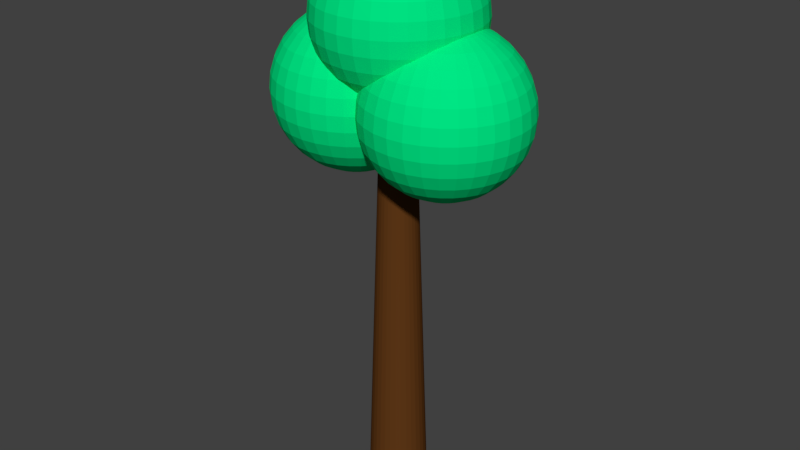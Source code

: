 # Source: tree.blend  (saved by Blender 2.78.0; exported with 4.5.12 LTS)
import bpy
from mathutils import Matrix  # noqa: F401  (used for matrix-valued properties, if any)

bpy.ops.wm.read_factory_settings(use_empty=True)
scene = bpy.context.scene
scene.name = 'Scene'

# ---- collections
col_collection_1 = bpy.data.collections.new('Collection 1'); scene.collection.children.link(col_collection_1)

# ---- materials (node trees are filled in below, after node groups)
mat_tree = bpy.data.materials.new('tree')
mat_tree.alpha_threshold = 0.0
mat_tree.use_transparent_shadow = False
mat_tree.diffuse_color = (0.0, 0.8, 0.233, 1.0)
mat_tree.roughness = 0.5
mat_trunk = bpy.data.materials.new('trunk')
mat_trunk.alpha_threshold = 0.0
mat_trunk.use_transparent_shadow = False
mat_trunk.diffuse_color = (0.1149, 0.04012, 0.008942, 1.0)
mat_trunk.roughness = 0.5

# ---- material node trees

# ---- world
world_world = bpy.data.worlds.new('World'); scene.world = world_world
world_world.color = (0.05088, 0.05088, 0.05088)
world_world.use_sun_shadow = False
world_world.sun_shadow_jitter_overblur = 0.0
world_world.cycles.sampling_method = 'MANUAL'

# ---- meshes
me_sphere = bpy.data.meshes.new('Sphere')
me_sphere.from_pydata([(-0.52, -3.407, 6.176), (-0.4834, -3.223, 6.119), (-0.4497, -3.054, 6.026), (-0.4202, -2.905, 5.902), (-0.3959, -2.783, 5.75), (-0.3779, -2.692, 5.577), (-0.3668, -2.636, 5.39), (-0.363, -2.618, 5.195), (-0.3668, -2.636, 5.0), (-0.3779, -2.692, 4.812), (-0.3959, -2.783, 4.639), (-0.4202, -2.905, 4.488), (-0.4497, -3.054, 4.363), (-0.4834, -3.223, 4.271), (-0.52, -3.407, 4.214), (-0.4834, -3.418, 6.176), (-0.4117, -3.245, 6.119), (-0.3455, -3.085, 6.026), (-0.2875, -2.945, 5.902), (-0.2399, -2.83, 5.75), (-0.2045, -2.745, 5.577), (-0.1828, -2.692, 5.39), (-0.1754, -2.675, 5.195), (-0.1828, -2.692, 5.0), (-0.2045, -2.745, 4.812), (-0.2399, -2.83, 4.639), (-0.2875, -2.945, 4.488), (-0.3455, -3.085, 4.363), (-0.4117, -3.245, 4.271), (-0.4834, -3.418, 4.214), (-0.4497, -3.436, 6.176), (-0.3455, -3.28, 6.119), (-0.2494, -3.136, 6.026), (-0.1653, -3.01, 5.902), (-0.09616, -2.907, 5.75), (-0.04482, -2.83, 5.577), (-0.01321, -2.783, 5.39), (-0.002533, -2.767, 5.195), (-0.01321, -2.783, 5.0), (-0.04482, -2.83, 4.812), (-0.09616, -2.907, 4.639), (-0.1653, -3.01, 4.488), (-0.2494, -3.136, 4.363), (-0.3455, -3.28, 4.271), (-0.4497, -3.436, 4.214), (-0.4202, -3.46, 6.176), (-0.2875, -3.328, 6.119), (-0.1653, -3.206, 6.026), (-0.0581, -3.098, 5.902), (0.02983, -3.01, 5.75), (0.09518, -2.945, 5.577), (0.1354, -2.905, 5.39), (0.149, -2.891, 5.195), (0.1354, -2.905, 5.0), (0.09518, -2.945, 4.812), (0.02983, -3.01, 4.639), (-0.0581, -3.098, 4.488), (-0.1653, -3.206, 4.363), (-0.2875, -3.328, 4.271), (-0.4202, -3.46, 4.214), (-0.3959, -3.49, 6.176), (-0.2399, -3.386, 6.119), (-0.09616, -3.29, 6.026), (0.02983, -3.206, 5.902), (0.1332, -3.136, 5.75), (0.2101, -3.085, 5.577), (0.2574, -3.054, 5.39), (0.2734, -3.043, 5.195), (0.2574, -3.054, 5.0), (0.2101, -3.085, 4.812), (0.1332, -3.136, 4.639), (0.02983, -3.206, 4.488), (-0.09616, -3.29, 4.363), (-0.2399, -3.386, 4.271), (-0.3959, -3.49, 4.214), (-0.3779, -3.524, 6.176), (-0.2045, -3.452, 6.119), (-0.04482, -3.386, 6.026), (0.09518, -3.328, 5.902), (0.2101, -3.28, 5.75), (0.2955, -3.245, 5.577), (0.348, -3.223, 5.39), (0.3658, -3.216, 5.195), (0.348, -3.223, 5.0), (0.2955, -3.245, 4.812), (0.2101, -3.28, 4.639), (0.09518, -3.328, 4.488), (-0.04482, -3.386, 4.363), (-0.2045, -3.452, 4.271), (-0.3779, -3.524, 4.214), (-0.3668, -3.56, 6.176), (-0.1828, -3.524, 6.119), (-0.01321, -3.49, 6.026), (0.1354, -3.46, 5.902), (0.2574, -3.436, 5.75), (0.348, -3.418, 5.577), (0.4038, -3.407, 5.39), (0.4227, -3.403, 5.195), (0.4038, -3.407, 5.0), (0.348, -3.418, 4.812), (0.2574, -3.436, 4.639), (0.1354, -3.46, 4.488), (-0.01321, -3.49, 4.363), (-0.1828, -3.524, 4.271), (-0.3668, -3.56, 4.214), (-0.363, -3.598, 6.176), (-0.1754, -3.598, 6.119), (-0.002533, -3.598, 6.026), (0.149, -3.598, 5.902), (0.2734, -3.598, 5.75), (0.3658, -3.598, 5.577), (0.4227, -3.598, 5.39), (0.4419, -3.598, 5.195), (0.4227, -3.598, 5.0), (0.3658, -3.598, 4.812), (0.2734, -3.598, 4.639), (0.149, -3.598, 4.488), (-0.002533, -3.598, 4.363), (-0.1754, -3.598, 4.271), (-0.363, -3.598, 4.214), (-0.3668, -3.636, 6.176), (-0.1828, -3.673, 6.119), (-0.01321, -3.707, 6.026), (0.1354, -3.736, 5.902), (0.2574, -3.761, 5.75), (0.348, -3.779, 5.577), (0.4038, -3.79, 5.39), (0.4227, -3.793, 5.195), (0.4038, -3.79, 5.0), (0.348, -3.779, 4.812), (0.2574, -3.761, 4.639), (0.1354, -3.736, 4.488), (-0.01321, -3.707, 4.363), (-0.1828, -3.673, 4.271), (-0.3668, -3.636, 4.214), (-0.3779, -3.673, 6.176), (-0.2045, -3.745, 6.119), (-0.04482, -3.811, 6.026), (0.09518, -3.869, 5.902), (0.2101, -3.917, 5.75), (0.2955, -3.952, 5.577), (0.348, -3.974, 5.39), (0.3658, -3.981, 5.195), (0.348, -3.974, 5.0), (0.2955, -3.952, 4.812), (0.2101, -3.917, 4.639), (0.09518, -3.869, 4.488), (-0.04482, -3.811, 4.363), (-0.2045, -3.745, 4.271), (-0.3779, -3.673, 4.214), (-0.3959, -3.707, 6.176), (-0.2399, -3.811, 6.119), (-0.09616, -3.907, 6.026), (0.02983, -3.991, 5.902), (0.1332, -4.06, 5.75), (0.2101, -4.112, 5.577), (0.2574, -4.143, 5.39), (0.2734, -4.154, 5.195), (0.2574, -4.143, 5.0), (0.2101, -4.112, 4.812), (0.1332, -4.06, 4.639), (0.02983, -3.991, 4.488), (-0.09616, -3.907, 4.363), (-0.2399, -3.811, 4.271), (-0.3959, -3.707, 4.214), (-0.4202, -3.736, 6.176), (-0.2875, -3.869, 6.119), (-0.1653, -3.991, 6.026), (-0.0581, -4.098, 5.902), (0.02983, -4.186, 5.75), (0.09518, -4.252, 5.577), (0.1354, -4.292, 5.39), (0.149, -4.306, 5.195), (0.1354, -4.292, 5.0), (0.09518, -4.252, 4.812), (0.02983, -4.186, 4.639), (-0.0581, -4.098, 4.488), (-0.1653, -3.991, 4.363), (-0.2875, -3.869, 4.271), (-0.4202, -3.736, 4.214), (-0.4497, -3.761, 6.176), (-0.3455, -3.917, 6.119), (-0.2494, -4.06, 6.026), (-0.1653, -4.186, 5.902), (-0.09616, -4.29, 5.75), (-0.04482, -4.367, 5.577), (-0.01321, -4.414, 5.39), (-0.002533, -4.43, 5.195), (-0.01321, -4.414, 5.0), (-0.04482, -4.367, 4.812), (-0.09616, -4.29, 4.639), (-0.1653, -4.186, 4.488), (-0.2494, -4.06, 4.363), (-0.3455, -3.917, 4.271), (-0.4497, -3.761, 4.214), (-0.4834, -3.779, 6.176), (-0.4117, -3.952, 6.119), (-0.3455, -4.112, 6.026), (-0.2875, -4.252, 5.902), (-0.2399, -4.367, 5.75), (-0.2045, -4.452, 5.577), (-0.1828, -4.505, 5.39), (-0.1754, -4.522, 5.195), (-0.1828, -4.505, 5.0), (-0.2045, -4.452, 4.812), (-0.2399, -4.367, 4.639), (-0.2875, -4.252, 4.488), (-0.3455, -4.112, 4.363), (-0.4117, -3.952, 4.271), (-0.4834, -3.779, 4.214), (-0.52, -3.79, 6.176), (-0.4834, -3.974, 6.119), (-0.4497, -4.143, 6.026), (-0.4202, -4.292, 5.902), (-0.3959, -4.414, 5.75), (-0.3779, -4.505, 5.577), (-0.3668, -4.56, 5.39), (-0.363, -4.579, 5.195), (-0.3668, -4.56, 5.0), (-0.3779, -4.505, 4.812), (-0.3959, -4.414, 4.639), (-0.4202, -4.292, 4.488), (-0.4497, -4.143, 4.363), (-0.4834, -3.974, 4.271), (-0.52, -3.79, 4.214), (-0.5581, -3.793, 6.176), (-0.5581, -3.981, 6.119), (-0.5581, -4.154, 6.026), (-0.5581, -4.306, 5.902), (-0.5581, -4.43, 5.75), (-0.5581, -4.522, 5.577), (-0.5581, -4.579, 5.39), (-0.5581, -4.598, 5.195), (-0.5581, -4.579, 5.0), (-0.5581, -4.522, 4.812), (-0.5581, -4.43, 4.639), (-0.5581, -4.306, 4.488), (-0.5581, -4.154, 4.363), (-0.5581, -3.981, 4.271), (-0.5581, -3.793, 4.214), (-0.5962, -3.79, 6.176), (-0.6328, -3.974, 6.119), (-0.6665, -4.143, 6.026), (-0.6961, -4.292, 5.902), (-0.7203, -4.414, 5.75), (-0.7383, -4.505, 5.577), (-0.7494, -4.56, 5.39), (-0.7532, -4.579, 5.195), (-0.7494, -4.56, 5.0), (-0.7383, -4.505, 4.812), (-0.7203, -4.414, 4.639), (-0.6961, -4.292, 4.488), (-0.6665, -4.143, 4.363), (-0.6328, -3.974, 4.271), (-0.5962, -3.79, 4.214), (-0.6328, -3.779, 6.176), (-0.7045, -3.952, 6.119), (-0.7707, -4.112, 6.026), (-0.8287, -4.252, 5.902), (-0.8763, -4.367, 5.75), (-0.9117, -4.452, 5.577), (-0.9334, -4.505, 5.39), (-0.9408, -4.522, 5.195), (-0.9334, -4.505, 5.0), (-0.9117, -4.452, 4.812), (-0.8763, -4.367, 4.639), (-0.8287, -4.252, 4.488), (-0.7707, -4.112, 4.363), (-0.7045, -3.952, 4.271), (-0.6328, -3.779, 4.214), (-0.6665, -3.761, 6.176), (-0.7707, -3.917, 6.119), (-0.8668, -4.06, 6.026), (-0.951, -4.186, 5.902), (-1.02, -4.29, 5.75), (-1.071, -4.367, 5.577), (-1.103, -4.414, 5.39), (-1.114, -4.43, 5.195), (-1.103, -4.414, 5.0), (-1.071, -4.367, 4.812), (-1.02, -4.29, 4.639), (-0.951, -4.186, 4.488), (-0.8668, -4.06, 4.363), (-0.7707, -3.917, 4.271), (-0.6665, -3.761, 4.214), (-0.6961, -3.736, 6.176), (-0.8287, -3.869, 6.119), (-0.951, -3.991, 6.026), (-1.058, -4.098, 5.902), (-1.146, -4.186, 5.75), (-1.211, -4.252, 5.577), (-1.252, -4.292, 5.39), (-1.265, -4.306, 5.195), (-1.252, -4.292, 5.0), (-1.211, -4.252, 4.812), (-1.146, -4.186, 4.639), (-1.058, -4.098, 4.488), (-0.951, -3.991, 4.363), (-0.8287, -3.869, 4.271), (-0.6961, -3.736, 4.214), (-0.5581, -3.598, 6.195), (-0.7203, -3.707, 6.176), (-0.8763, -3.811, 6.119), (-1.02, -3.907, 6.026), (-1.146, -3.991, 5.902), (-1.249, -4.06, 5.75), (-1.326, -4.112, 5.577), (-1.374, -4.143, 5.39), (-1.39, -4.154, 5.195), (-1.374, -4.143, 5.0), (-1.326, -4.112, 4.812), (-1.249, -4.06, 4.639), (-1.146, -3.991, 4.488), (-1.02, -3.907, 4.363), (-0.8763, -3.811, 4.271), (-0.7203, -3.707, 4.214), (-0.7383, -3.673, 6.176), (-0.9117, -3.745, 6.119), (-1.071, -3.811, 6.026), (-1.211, -3.869, 5.902), (-1.326, -3.917, 5.75), (-1.412, -3.952, 5.577), (-1.464, -3.974, 5.39), (-1.482, -3.981, 5.195), (-1.464, -3.974, 5.0), (-1.412, -3.952, 4.812), (-1.326, -3.917, 4.639), (-1.211, -3.869, 4.488), (-1.071, -3.811, 4.363), (-0.9117, -3.745, 4.271), (-0.7383, -3.673, 4.214), (-0.7494, -3.636, 6.176), (-0.9334, -3.673, 6.119), (-1.103, -3.707, 6.026), (-1.252, -3.736, 5.902), (-1.374, -3.761, 5.75), (-1.464, -3.779, 5.577), (-1.52, -3.79, 5.39), (-1.539, -3.793, 5.195), (-1.52, -3.79, 5.0), (-1.464, -3.779, 4.812), (-1.374, -3.761, 4.639), (-1.252, -3.736, 4.488), (-1.103, -3.707, 4.363), (-0.9334, -3.673, 4.271), (-0.7494, -3.636, 4.214), (-0.7532, -3.598, 6.176), (-0.9408, -3.598, 6.119), (-1.114, -3.598, 6.026), (-1.265, -3.598, 5.902), (-1.39, -3.598, 5.75), (-1.482, -3.598, 5.577), (-1.539, -3.598, 5.39), (-1.558, -3.598, 5.195), (-1.539, -3.598, 5.0), (-1.482, -3.598, 4.812), (-1.39, -3.598, 4.639), (-1.265, -3.598, 4.488), (-1.114, -3.598, 4.363), (-0.9408, -3.598, 4.271), (-0.7532, -3.598, 4.214), (-0.7494, -3.56, 6.176), (-0.9334, -3.524, 6.119), (-1.103, -3.49, 6.026), (-1.252, -3.46, 5.902), (-1.374, -3.436, 5.75), (-1.464, -3.418, 5.577), (-1.52, -3.407, 5.39), (-1.539, -3.403, 5.195), (-1.52, -3.407, 5.0), (-1.464, -3.418, 4.812), (-1.374, -3.436, 4.639), (-1.252, -3.46, 4.488), (-1.103, -3.49, 4.363), (-0.9334, -3.524, 4.271), (-0.7494, -3.56, 4.214), (-0.7383, -3.524, 6.176), (-0.9117, -3.452, 6.119), (-1.071, -3.386, 6.026), (-1.211, -3.328, 5.902), (-1.326, -3.28, 5.75), (-1.412, -3.245, 5.577), (-1.464, -3.223, 5.39), (-1.482, -3.216, 5.195), (-1.464, -3.223, 5.0), (-1.412, -3.245, 4.812), (-1.326, -3.28, 4.639), (-1.211, -3.328, 4.488), (-1.071, -3.386, 4.363), (-0.9117, -3.452, 4.271), (-0.7383, -3.524, 4.214), (-0.7203, -3.49, 6.176), (-0.8763, -3.386, 6.119), (-1.02, -3.29, 6.026), (-1.146, -3.206, 5.902), (-1.249, -3.136, 5.75), (-1.326, -3.085, 5.577), (-1.374, -3.054, 5.39), (-1.39, -3.043, 5.195), (-1.374, -3.054, 5.0), (-1.326, -3.085, 4.812), (-1.249, -3.136, 4.639), (-1.146, -3.206, 4.488), (-1.02, -3.29, 4.363), (-0.8763, -3.386, 4.271), (-0.7203, -3.49, 4.214), (-0.6961, -3.46, 6.176), (-0.8287, -3.328, 6.119), (-0.951, -3.206, 6.026), (-1.058, -3.098, 5.902), (-1.146, -3.01, 5.75), (-1.211, -2.945, 5.577), (-1.252, -2.905, 5.39), (-1.265, -2.891, 5.195), (-1.252, -2.905, 5.0), (-1.211, -2.945, 4.812), (-1.146, -3.01, 4.639), (-1.058, -3.098, 4.488), (-0.951, -3.206, 4.363), (-0.8287, -3.328, 4.271), (-0.6961, -3.46, 4.214), (-0.6665, -3.436, 6.176), (-0.7707, -3.28, 6.119), (-0.8668, -3.136, 6.026), (-0.951, -3.01, 5.902), (-1.02, -2.907, 5.75), (-1.071, -2.83, 5.577), (-1.103, -2.783, 5.39), (-1.114, -2.767, 5.195), (-1.103, -2.783, 5.0), (-1.071, -2.83, 4.812), (-1.02, -2.907, 4.639), (-0.951, -3.01, 4.488), (-0.8668, -3.136, 4.363), (-0.7707, -3.28, 4.271), (-0.6665, -3.436, 4.214), (-0.6328, -3.418, 6.176), (-0.7045, -3.245, 6.119), (-0.7707, -3.085, 6.026), (-0.8287, -2.945, 5.902), (-0.8763, -2.83, 5.75), (-0.9117, -2.745, 5.577), (-0.9334, -2.692, 5.39), (-0.9408, -2.675, 5.195), (-0.9334, -2.692, 5.0), (-0.9117, -2.745, 4.812), (-0.8763, -2.83, 4.639), (-0.8287, -2.945, 4.488), (-0.7707, -3.085, 4.363), (-0.7045, -3.245, 4.271), (-0.6328, -3.418, 4.214), (-0.5962, -3.407, 6.176), (-0.6328, -3.223, 6.119), (-0.6665, -3.054, 6.026), (-0.6961, -2.905, 5.902), (-0.7203, -2.783, 5.75), (-0.7383, -2.692, 5.577), (-0.7494, -2.636, 5.39), (-0.7532, -2.618, 5.195), (-0.7494, -2.636, 5.0), (-0.7383, -2.692, 4.812), (-0.7203, -2.783, 4.639), (-0.6961, -2.905, 4.488), (-0.6665, -3.054, 4.363), (-0.6328, -3.223, 4.271), (-0.5962, -3.407, 4.214), (-0.5581, -3.403, 6.176), (-0.5581, -3.216, 6.119), (-0.5581, -3.043, 6.026), (-0.5581, -2.891, 5.902), (-0.5581, -2.767, 5.75), (-0.5581, -2.675, 5.577), (-0.5581, -2.618, 5.39), (-0.5581, -2.598, 5.195), (-0.5581, -2.618, 5.0), (-0.5581, -2.675, 4.812), (-0.5581, -2.767, 4.639), (-0.5581, -2.891, 4.488), (-0.5581, -3.043, 4.363), (-0.5581, -3.216, 4.271), (-0.5581, -3.403, 4.214), (-0.5581, -3.598, 4.195)], [], [(479, 478, 12, 13), (472, 471, 5, 6), (480, 479, 13, 14), (473, 472, 6, 7), (466, 300, 0), (481, 480, 14), (474, 473, 7, 8), (467, 466, 0, 1), (475, 474, 8, 9), (468, 467, 1, 2), (476, 475, 9, 10), (469, 468, 2, 3), (477, 476, 10, 11), (470, 469, 3, 4), (478, 477, 11, 12), (471, 470, 4, 5), (12, 11, 26, 27), (5, 4, 19, 20), (13, 12, 27, 28), (6, 5, 20, 21), (14, 13, 28, 29), (7, 6, 21, 22), (0, 300, 15), (481, 14, 29), (8, 7, 22, 23), (1, 0, 15, 16), (9, 8, 23, 24), (2, 1, 16, 17), (10, 9, 24, 25), (3, 2, 17, 18), (11, 10, 25, 26), (4, 3, 18, 19), (16, 15, 30, 31), (24, 23, 38, 39), (17, 16, 31, 32), (25, 24, 39, 40), (18, 17, 32, 33), (26, 25, 40, 41), (19, 18, 33, 34), (27, 26, 41, 42), (20, 19, 34, 35), (28, 27, 42, 43), (21, 20, 35, 36), (29, 28, 43, 44), (22, 21, 36, 37), (15, 300, 30), (481, 29, 44), (23, 22, 37, 38), (35, 34, 49, 50), (43, 42, 57, 58), (36, 35, 50, 51), (44, 43, 58, 59), (37, 36, 51, 52), (30, 300, 45), (481, 44, 59), (38, 37, 52, 53), (31, 30, 45, 46), (39, 38, 53, 54), (32, 31, 46, 47), (40, 39, 54, 55), (33, 32, 47, 48), (41, 40, 55, 56), (34, 33, 48, 49), (42, 41, 56, 57), (54, 53, 68, 69), (47, 46, 61, 62), (55, 54, 69, 70), (48, 47, 62, 63), (56, 55, 70, 71), (49, 48, 63, 64), (57, 56, 71, 72), (50, 49, 64, 65), (58, 57, 72, 73), (51, 50, 65, 66), (59, 58, 73, 74), (52, 51, 66, 67), (45, 300, 60), (481, 59, 74), (53, 52, 67, 68), (46, 45, 60, 61), (73, 72, 87, 88), (66, 65, 80, 81), (74, 73, 88, 89), (67, 66, 81, 82), (60, 300, 75), (481, 74, 89), (68, 67, 82, 83), (61, 60, 75, 76), (69, 68, 83, 84), (62, 61, 76, 77), (70, 69, 84, 85), (63, 62, 77, 78), (71, 70, 85, 86), (64, 63, 78, 79), (72, 71, 86, 87), (65, 64, 79, 80), (77, 76, 91, 92), (85, 84, 99, 100), (78, 77, 92, 93), (86, 85, 100, 101), (79, 78, 93, 94), (87, 86, 101, 102), (80, 79, 94, 95), (88, 87, 102, 103), (81, 80, 95, 96), (89, 88, 103, 104), (82, 81, 96, 97), (75, 300, 90), (481, 89, 104), (83, 82, 97, 98), (76, 75, 90, 91), (84, 83, 98, 99), (96, 95, 110, 111), (104, 103, 118, 119), (97, 96, 111, 112), (90, 300, 105), (481, 104, 119), (98, 97, 112, 113), (91, 90, 105, 106), (99, 98, 113, 114), (92, 91, 106, 107), (100, 99, 114, 115), (93, 92, 107, 108), (101, 100, 115, 116), (94, 93, 108, 109), (102, 101, 116, 117), (95, 94, 109, 110), (103, 102, 117, 118), (115, 114, 129, 130), (108, 107, 122, 123), (116, 115, 130, 131), (109, 108, 123, 124), (117, 116, 131, 132), (110, 109, 124, 125), (118, 117, 132, 133), (111, 110, 125, 126), (119, 118, 133, 134), (112, 111, 126, 127), (105, 300, 120), (481, 119, 134), (113, 112, 127, 128), (106, 105, 120, 121), (114, 113, 128, 129), (107, 106, 121, 122), (134, 133, 148, 149), (127, 126, 141, 142), (120, 300, 135), (481, 134, 149), (128, 127, 142, 143), (121, 120, 135, 136), (129, 128, 143, 144), (122, 121, 136, 137), (130, 129, 144, 145), (123, 122, 137, 138), (131, 130, 145, 146), (124, 123, 138, 139), (132, 131, 146, 147), (125, 124, 139, 140), (133, 132, 147, 148), (126, 125, 140, 141), (146, 145, 160, 161), (139, 138, 153, 154), (147, 146, 161, 162), (140, 139, 154, 155), (148, 147, 162, 163), (141, 140, 155, 156), (149, 148, 163, 164), (142, 141, 156, 157), (135, 300, 150), (481, 149, 164), (143, 142, 157, 158), (136, 135, 150, 151), (144, 143, 158, 159), (137, 136, 151, 152), (145, 144, 159, 160), (138, 137, 152, 153), (150, 300, 165), (481, 164, 179), (158, 157, 172, 173), (151, 150, 165, 166), (159, 158, 173, 174), (152, 151, 166, 167), (160, 159, 174, 175), (153, 152, 167, 168), (161, 160, 175, 176), (154, 153, 168, 169), (162, 161, 176, 177), (155, 154, 169, 170), (163, 162, 177, 178), (156, 155, 170, 171), (164, 163, 178, 179), (157, 156, 171, 172), (169, 168, 183, 184), (177, 176, 191, 192), (170, 169, 184, 185), (178, 177, 192, 193), (171, 170, 185, 186), (179, 178, 193, 194), (172, 171, 186, 187), (165, 300, 180), (481, 179, 194), (173, 172, 187, 188), (166, 165, 180, 181), (174, 173, 188, 189), (167, 166, 181, 182), (175, 174, 189, 190), (168, 167, 182, 183), (176, 175, 190, 191), (188, 187, 202, 203), (181, 180, 195, 196), (189, 188, 203, 204), (182, 181, 196, 197), (190, 189, 204, 205), (183, 182, 197, 198), (191, 190, 205, 206), (184, 183, 198, 199), (192, 191, 206, 207), (185, 184, 199, 200), (193, 192, 207, 208), (186, 185, 200, 201), (194, 193, 208, 209), (187, 186, 201, 202), (180, 300, 195), (481, 194, 209), (207, 206, 221, 222), (200, 199, 214, 215), (208, 207, 222, 223), (201, 200, 215, 216), (209, 208, 223, 224), (202, 201, 216, 217), (195, 300, 210), (481, 209, 224), (203, 202, 217, 218), (196, 195, 210, 211), (204, 203, 218, 219), (197, 196, 211, 212), (205, 204, 219, 220), (198, 197, 212, 213), (206, 205, 220, 221), (199, 198, 213, 214), (211, 210, 225, 226), (219, 218, 233, 234), (212, 211, 226, 227), (220, 219, 234, 235), (213, 212, 227, 228), (221, 220, 235, 236), (214, 213, 228, 229), (222, 221, 236, 237), (215, 214, 229, 230), (223, 222, 237, 238), (216, 215, 230, 231), (224, 223, 238, 239), (217, 216, 231, 232), (210, 300, 225), (481, 224, 239), (218, 217, 232, 233), (230, 229, 244, 245), (238, 237, 252, 253), (231, 230, 245, 246), (239, 238, 253, 254), (232, 231, 246, 247), (225, 300, 240), (481, 239, 254), (233, 232, 247, 248), (226, 225, 240, 241), (234, 233, 248, 249), (227, 226, 241, 242), (235, 234, 249, 250), (228, 227, 242, 243), (236, 235, 250, 251), (229, 228, 243, 244), (237, 236, 251, 252), (249, 248, 263, 264), (242, 241, 256, 257), (250, 249, 264, 265), (243, 242, 257, 258), (251, 250, 265, 266), (244, 243, 258, 259), (252, 251, 266, 267), (245, 244, 259, 260), (253, 252, 267, 268), (246, 245, 260, 261), (254, 253, 268, 269), (247, 246, 261, 262), (240, 300, 255), (481, 254, 269), (248, 247, 262, 263), (241, 240, 255, 256), (268, 267, 282, 283), (261, 260, 275, 276), (269, 268, 283, 284), (262, 261, 276, 277), (255, 300, 270), (481, 269, 284), (263, 262, 277, 278), (256, 255, 270, 271), (264, 263, 278, 279), (257, 256, 271, 272), (265, 264, 279, 280), (258, 257, 272, 273), (266, 265, 280, 281), (259, 258, 273, 274), (267, 266, 281, 282), (260, 259, 274, 275), (280, 279, 294, 295), (273, 272, 287, 288), (281, 280, 295, 296), (274, 273, 288, 289), (282, 281, 296, 297), (275, 274, 289, 290), (283, 282, 297, 298), (276, 275, 290, 291), (284, 283, 298, 299), (277, 276, 291, 292), (270, 300, 285), (481, 284, 299), (278, 277, 292, 293), (271, 270, 285, 286), (279, 278, 293, 294), (272, 271, 286, 287), (299, 298, 314, 315), (292, 291, 307, 308), (285, 300, 301), (481, 299, 315), (293, 292, 308, 309), (286, 285, 301, 302), (294, 293, 309, 310), (287, 286, 302, 303), (295, 294, 310, 311), (288, 287, 303, 304), (296, 295, 311, 312), (289, 288, 304, 305), (297, 296, 312, 313), (290, 289, 305, 306), (298, 297, 313, 314), (291, 290, 306, 307), (304, 303, 318, 319), (312, 311, 326, 327), (305, 304, 319, 320), (313, 312, 327, 328), (306, 305, 320, 321), (314, 313, 328, 329), (307, 306, 321, 322), (315, 314, 329, 330), (308, 307, 322, 323), (301, 300, 316), (481, 315, 330), (309, 308, 323, 324), (302, 301, 316, 317), (310, 309, 324, 325), (303, 302, 317, 318), (311, 310, 325, 326), (323, 322, 337, 338), (316, 300, 331), (481, 330, 345), (324, 323, 338, 339), (317, 316, 331, 332), (325, 324, 339, 340), (318, 317, 332, 333), (326, 325, 340, 341), (319, 318, 333, 334), (327, 326, 341, 342), (320, 319, 334, 335), (328, 327, 342, 343), (321, 320, 335, 336), (329, 328, 343, 344), (322, 321, 336, 337), (330, 329, 344, 345), (342, 341, 356, 357), (335, 334, 349, 350), (343, 342, 357, 358), (336, 335, 350, 351), (344, 343, 358, 359), (337, 336, 351, 352), (345, 344, 359, 360), (338, 337, 352, 353), (331, 300, 346), (481, 345, 360), (339, 338, 353, 354), (332, 331, 346, 347), (340, 339, 354, 355), (333, 332, 347, 348), (341, 340, 355, 356), (334, 333, 348, 349), (346, 300, 361), (481, 360, 375), (354, 353, 368, 369), (347, 346, 361, 362), (355, 354, 369, 370), (348, 347, 362, 363), (356, 355, 370, 371), (349, 348, 363, 364), (357, 356, 371, 372), (350, 349, 364, 365), (358, 357, 372, 373), (351, 350, 365, 366), (359, 358, 373, 374), (352, 351, 366, 367), (360, 359, 374, 375), (353, 352, 367, 368), (365, 364, 379, 380), (373, 372, 387, 388), (366, 365, 380, 381), (374, 373, 388, 389), (367, 366, 381, 382), (375, 374, 389, 390), (368, 367, 382, 383), (361, 300, 376), (481, 375, 390), (369, 368, 383, 384), (362, 361, 376, 377), (370, 369, 384, 385), (363, 362, 377, 378), (371, 370, 385, 386), (364, 363, 378, 379), (372, 371, 386, 387), (384, 383, 398, 399), (377, 376, 391, 392), (385, 384, 399, 400), (378, 377, 392, 393), (386, 385, 400, 401), (379, 378, 393, 394), (387, 386, 401, 402), (380, 379, 394, 395), (388, 387, 402, 403), (381, 380, 395, 396), (389, 388, 403, 404), (382, 381, 396, 397), (390, 389, 404, 405), (383, 382, 397, 398), (376, 300, 391), (481, 390, 405), (403, 402, 417, 418), (396, 395, 410, 411), (404, 403, 418, 419), (397, 396, 411, 412), (405, 404, 419, 420), (398, 397, 412, 413), (391, 300, 406), (481, 405, 420), (399, 398, 413, 414), (392, 391, 406, 407), (400, 399, 414, 415), (393, 392, 407, 408), (401, 400, 415, 416), (394, 393, 408, 409), (402, 401, 416, 417), (395, 394, 409, 410), (415, 414, 429, 430), (408, 407, 422, 423), (416, 415, 430, 431), (409, 408, 423, 424), (417, 416, 431, 432), (410, 409, 424, 425), (418, 417, 432, 433), (411, 410, 425, 426), (419, 418, 433, 434), (412, 411, 426, 427), (420, 419, 434, 435), (413, 412, 427, 428), (406, 300, 421), (481, 420, 435), (414, 413, 428, 429), (407, 406, 421, 422), (434, 433, 448, 449), (427, 426, 441, 442), (435, 434, 449, 450), (428, 427, 442, 443), (421, 300, 436), (481, 435, 450), (429, 428, 443, 444), (422, 421, 436, 437), (430, 429, 444, 445), (423, 422, 437, 438), (431, 430, 445, 446), (424, 423, 438, 439), (432, 431, 446, 447), (425, 424, 439, 440), (433, 432, 447, 448), (426, 425, 440, 441), (438, 437, 452, 453), (446, 445, 460, 461), (439, 438, 453, 454), (447, 446, 461, 462), (440, 439, 454, 455), (448, 447, 462, 463), (441, 440, 455, 456), (449, 448, 463, 464), (442, 441, 456, 457), (450, 449, 464, 465), (443, 442, 457, 458), (436, 300, 451), (481, 450, 465), (444, 443, 458, 459), (437, 436, 451, 452), (445, 444, 459, 460), (457, 456, 471, 472), (465, 464, 479, 480), (458, 457, 472, 473), (451, 300, 466), (481, 465, 480), (459, 458, 473, 474), (452, 451, 466, 467), (460, 459, 474, 475), (453, 452, 467, 468), (461, 460, 475, 476), (454, 453, 468, 469), (462, 461, 476, 477), (455, 454, 469, 470), (463, 462, 477, 478), (456, 455, 470, 471), (464, 463, 478, 479)])
me_sphere.materials.append(mat_tree)
me_sphere.use_remesh_preserve_volume = False
me_sphere.use_remesh_preserve_attributes = False
me_sphere.use_mirror_vertex_groups = False
me_sphere.update()
me_cylinder = bpy.data.meshes.new('Cylinder')
me_cylinder.from_pydata([(0.0686, -6.133, 0.07211), (0.0686, -6.436, 9.258), (0.2106, -6.147, 0.07211), (0.1513, -6.445, 9.258), (0.3472, -6.188, 0.07211), (0.2309, -6.469, 9.258), (0.473, -6.255, 0.07211), (0.3042, -6.508, 9.258), (0.5833, -6.346, 0.07211), (0.3685, -6.561, 9.258), (0.6738, -6.456, 0.07211), (0.4212, -6.625, 9.258), (0.7411, -6.582, 0.07211), (0.4604, -6.698, 9.258), (0.7825, -6.718, 0.07211), (0.4845, -6.778, 9.258), (0.7965, -6.86, 0.07211), (0.4927, -6.86, 9.258), (0.7825, -7.002, 0.07211), (0.4845, -6.943, 9.258), (0.7411, -7.139, 0.07211), (0.4604, -7.023, 9.258), (0.6738, -7.265, 0.07211), (0.4212, -7.096, 9.258), (0.5833, -7.375, 0.07211), (0.3685, -7.16, 9.258), (0.473, -7.466, 0.07211), (0.3042, -7.213, 9.258), (0.3472, -7.533, 0.07211), (0.2309, -7.252, 9.258), (0.2106, -7.574, 0.07211), (0.1513, -7.276, 9.258), (0.0686, -7.588, 0.07211), (0.0686, -7.285, 9.258), (-0.07341, -7.574, 0.07211), (-0.01414, -7.276, 9.258), (-0.21, -7.533, 0.07211), (-0.09369, -7.252, 9.258), (-0.3358, -7.466, 0.07211), (-0.167, -7.213, 9.258), (-0.4461, -7.375, 0.07211), (-0.2313, -7.16, 9.258), (-0.5366, -7.265, 0.07211), (-0.284, -7.096, 9.258), (-0.6039, -7.139, 0.07211), (-0.3232, -7.023, 9.258), (-0.6453, -7.002, 0.07211), (-0.3473, -6.943, 9.258), (-0.6593, -6.86, 0.07211), (-0.3555, -6.86, 9.258), (-0.6453, -6.718, 0.07211), (-0.3473, -6.778, 9.258), (-0.6039, -6.582, 0.07211), (-0.3232, -6.698, 9.258), (-0.5366, -6.456, 0.07211), (-0.284, -6.625, 9.258), (-0.4461, -6.346, 0.07211), (-0.2313, -6.561, 9.258), (-0.3358, -6.255, 0.07211), (-0.167, -6.508, 9.258), (-0.21, -6.188, 0.07211), (-0.09369, -6.469, 9.258), (-0.07341, -6.147, 0.07211), (-0.01413, -6.445, 9.258)], [], [(0, 1, 3, 2), (2, 3, 5, 4), (4, 5, 7, 6), (6, 7, 9, 8), (8, 9, 11, 10), (10, 11, 13, 12), (12, 13, 15, 14), (14, 15, 17, 16), (16, 17, 19, 18), (18, 19, 21, 20), (20, 21, 23, 22), (22, 23, 25, 24), (24, 25, 27, 26), (26, 27, 29, 28), (28, 29, 31, 30), (30, 31, 33, 32), (32, 33, 35, 34), (34, 35, 37, 36), (36, 37, 39, 38), (38, 39, 41, 40), (40, 41, 43, 42), (42, 43, 45, 44), (44, 45, 47, 46), (46, 47, 49, 48), (48, 49, 51, 50), (50, 51, 53, 52), (52, 53, 55, 54), (54, 55, 57, 56), (56, 57, 59, 58), (58, 59, 61, 60), (3, 1, 63, 61, 59, 57, 55, 53, 51, 49, 47, 45, 43, 41, 39, 37, 35, 33, 31, 29, 27, 25, 23, 21, 19, 17, 15, 13, 11, 9, 7, 5), (60, 61, 63, 62), (62, 63, 1, 0), (0, 2, 4, 6, 8, 10, 12, 14, 16, 18, 20, 22, 24, 26, 28, 30, 32, 34, 36, 38, 40, 42, 44, 46, 48, 50, 52, 54, 56, 58, 60, 62)])
me_cylinder.materials.append(mat_trunk)
me_cylinder.use_remesh_preserve_volume = False
me_cylinder.use_remesh_preserve_attributes = False
me_cylinder.use_mirror_vertex_groups = False
me_cylinder.update()
me_sphere_001 = bpy.data.meshes.new('Sphere.001')
me_sphere_001.from_pydata([(0.7793, -3.407, 6.176), (0.8159, -3.223, 6.119), (0.8496, -3.054, 6.026), (0.8792, -2.905, 5.902), (0.9034, -2.783, 5.75), (0.9215, -2.692, 5.577), (0.9326, -2.636, 5.39), (0.9363, -2.618, 5.195), (0.9326, -2.636, 5.0), (0.9215, -2.692, 4.812), (0.9034, -2.783, 4.639), (0.8792, -2.905, 4.488), (0.8496, -3.054, 4.363), (0.8159, -3.223, 4.271), (0.7793, -3.407, 4.214), (0.8159, -3.418, 6.176), (0.8877, -3.245, 6.119), (0.9538, -3.085, 6.026), (1.012, -2.945, 5.902), (1.059, -2.83, 5.75), (1.095, -2.745, 5.577), (1.117, -2.692, 5.39), (1.124, -2.675, 5.195), (1.117, -2.692, 5.0), (1.095, -2.745, 4.812), (1.059, -2.83, 4.639), (1.012, -2.945, 4.488), (0.9538, -3.085, 4.363), (0.8877, -3.245, 4.271), (0.8159, -3.418, 4.214), (0.8496, -3.436, 6.176), (0.9538, -3.28, 6.119), (1.05, -3.136, 6.026), (1.134, -3.01, 5.902), (1.203, -2.907, 5.75), (1.255, -2.83, 5.577), (1.286, -2.783, 5.39), (1.297, -2.767, 5.195), (1.286, -2.783, 5.0), (1.255, -2.83, 4.812), (1.203, -2.907, 4.639), (1.134, -3.01, 4.488), (1.05, -3.136, 4.363), (0.9538, -3.28, 4.271), (0.8496, -3.436, 4.214), (0.8792, -3.46, 6.176), (1.012, -3.328, 6.119), (1.134, -3.206, 6.026), (1.241, -3.098, 5.902), (1.329, -3.01, 5.75), (1.395, -2.945, 5.577), (1.435, -2.905, 5.39), (1.448, -2.891, 5.195), (1.435, -2.905, 5.0), (1.395, -2.945, 4.812), (1.329, -3.01, 4.639), (1.241, -3.098, 4.488), (1.134, -3.206, 4.363), (1.012, -3.328, 4.271), (0.8792, -3.46, 4.214), (0.9034, -3.49, 6.176), (1.059, -3.386, 6.119), (1.203, -3.29, 6.026), (1.329, -3.206, 5.902), (1.433, -3.136, 5.75), (1.509, -3.085, 5.577), (1.557, -3.054, 5.39), (1.573, -3.043, 5.195), (1.557, -3.054, 5.0), (1.509, -3.085, 4.812), (1.433, -3.136, 4.639), (1.329, -3.206, 4.488), (1.203, -3.29, 4.363), (1.059, -3.386, 4.271), (0.9034, -3.49, 4.214), (0.9215, -3.524, 6.176), (1.095, -3.452, 6.119), (1.255, -3.386, 6.026), (1.395, -3.328, 5.902), (1.509, -3.28, 5.75), (1.595, -3.245, 5.577), (1.647, -3.223, 5.39), (1.665, -3.216, 5.195), (1.647, -3.223, 5.0), (1.595, -3.245, 4.812), (1.509, -3.28, 4.639), (1.395, -3.328, 4.488), (1.255, -3.386, 4.363), (1.095, -3.452, 4.271), (0.9215, -3.524, 4.214), (0.9326, -3.56, 6.176), (1.117, -3.524, 6.119), (1.286, -3.49, 6.026), (1.435, -3.46, 5.902), (1.557, -3.436, 5.75), (1.647, -3.418, 5.577), (1.703, -3.407, 5.39), (1.722, -3.403, 5.195), (1.703, -3.407, 5.0), (1.647, -3.418, 4.812), (1.557, -3.436, 4.639), (1.435, -3.46, 4.488), (1.286, -3.49, 4.363), (1.117, -3.524, 4.271), (0.9326, -3.56, 4.214), (0.9363, -3.598, 6.176), (1.124, -3.598, 6.119), (1.297, -3.598, 6.026), (1.448, -3.598, 5.902), (1.573, -3.598, 5.75), (1.665, -3.598, 5.577), (1.722, -3.598, 5.39), (1.741, -3.598, 5.195), (1.722, -3.598, 5.0), (1.665, -3.598, 4.812), (1.573, -3.598, 4.639), (1.448, -3.598, 4.488), (1.297, -3.598, 4.363), (1.124, -3.598, 4.271), (0.9363, -3.598, 4.214), (0.9326, -3.636, 6.176), (1.117, -3.673, 6.119), (1.286, -3.707, 6.026), (1.435, -3.736, 5.902), (1.557, -3.761, 5.75), (1.647, -3.779, 5.577), (1.703, -3.79, 5.39), (1.722, -3.793, 5.195), (1.703, -3.79, 5.0), (1.647, -3.779, 4.812), (1.557, -3.761, 4.639), (1.435, -3.736, 4.488), (1.286, -3.707, 4.363), (1.117, -3.673, 4.271), (0.9326, -3.636, 4.214), (0.9215, -3.673, 6.176), (1.095, -3.745, 6.119), (1.255, -3.811, 6.026), (1.395, -3.869, 5.902), (1.509, -3.917, 5.75), (1.595, -3.952, 5.577), (1.647, -3.974, 5.39), (1.665, -3.981, 5.195), (1.647, -3.974, 5.0), (1.595, -3.952, 4.812), (1.509, -3.917, 4.639), (1.395, -3.869, 4.488), (1.255, -3.811, 4.363), (1.095, -3.745, 4.271), (0.9215, -3.673, 4.214), (0.9034, -3.707, 6.176), (1.059, -3.811, 6.119), (1.203, -3.907, 6.026), (1.329, -3.991, 5.902), (1.433, -4.06, 5.75), (1.509, -4.112, 5.577), (1.557, -4.143, 5.39), (1.573, -4.154, 5.195), (1.557, -4.143, 5.0), (1.509, -4.112, 4.812), (1.433, -4.06, 4.639), (1.329, -3.991, 4.488), (1.203, -3.907, 4.363), (1.059, -3.811, 4.271), (0.9034, -3.707, 4.214), (0.8792, -3.736, 6.176), (1.012, -3.869, 6.119), (1.134, -3.991, 6.026), (1.241, -4.098, 5.902), (1.329, -4.186, 5.75), (1.395, -4.252, 5.577), (1.435, -4.292, 5.39), (1.448, -4.306, 5.195), (1.435, -4.292, 5.0), (1.395, -4.252, 4.812), (1.329, -4.186, 4.639), (1.241, -4.098, 4.488), (1.134, -3.991, 4.363), (1.012, -3.869, 4.271), (0.8792, -3.736, 4.214), (0.8496, -3.761, 6.176), (0.9538, -3.917, 6.119), (1.05, -4.06, 6.026), (1.134, -4.186, 5.902), (1.203, -4.29, 5.75), (1.255, -4.367, 5.577), (1.286, -4.414, 5.39), (1.297, -4.43, 5.195), (1.286, -4.414, 5.0), (1.255, -4.367, 4.812), (1.203, -4.29, 4.639), (1.134, -4.186, 4.488), (1.05, -4.06, 4.363), (0.9538, -3.917, 4.271), (0.8496, -3.761, 4.214), (0.8159, -3.779, 6.176), (0.8877, -3.952, 6.119), (0.9538, -4.112, 6.026), (1.012, -4.252, 5.902), (1.059, -4.367, 5.75), (1.095, -4.452, 5.577), (1.117, -4.505, 5.39), (1.124, -4.522, 5.195), (1.117, -4.505, 5.0), (1.095, -4.452, 4.812), (1.059, -4.367, 4.639), (1.012, -4.252, 4.488), (0.9538, -4.112, 4.363), (0.8877, -3.952, 4.271), (0.8159, -3.779, 4.214), (0.7793, -3.79, 6.176), (0.8159, -3.974, 6.119), (0.8496, -4.143, 6.026), (0.8792, -4.292, 5.902), (0.9034, -4.414, 5.75), (0.9215, -4.505, 5.577), (0.9326, -4.56, 5.39), (0.9363, -4.579, 5.195), (0.9326, -4.56, 5.0), (0.9215, -4.505, 4.812), (0.9034, -4.414, 4.639), (0.8792, -4.292, 4.488), (0.8496, -4.143, 4.363), (0.8159, -3.974, 4.271), (0.7793, -3.79, 4.214), (0.7412, -3.793, 6.176), (0.7412, -3.981, 6.119), (0.7412, -4.154, 6.026), (0.7412, -4.306, 5.902), (0.7412, -4.43, 5.75), (0.7412, -4.522, 5.577), (0.7412, -4.579, 5.39), (0.7412, -4.598, 5.195), (0.7412, -4.579, 5.0), (0.7412, -4.522, 4.812), (0.7412, -4.43, 4.639), (0.7412, -4.306, 4.488), (0.7412, -4.154, 4.363), (0.7412, -3.981, 4.271), (0.7412, -3.793, 4.214), (0.7032, -3.79, 6.176), (0.6666, -3.974, 6.119), (0.6328, -4.143, 6.026), (0.6033, -4.292, 5.902), (0.579, -4.414, 5.75), (0.561, -4.505, 5.577), (0.5499, -4.56, 5.39), (0.5461, -4.579, 5.195), (0.5499, -4.56, 5.0), (0.561, -4.505, 4.812), (0.579, -4.414, 4.639), (0.6033, -4.292, 4.488), (0.6328, -4.143, 4.363), (0.6666, -3.974, 4.271), (0.7032, -3.79, 4.214), (0.6666, -3.779, 6.176), (0.5948, -3.952, 6.119), (0.5286, -4.112, 6.026), (0.4706, -4.252, 5.902), (0.423, -4.367, 5.75), (0.3877, -4.452, 5.577), (0.3659, -4.505, 5.39), (0.3585, -4.522, 5.195), (0.3659, -4.505, 5.0), (0.3877, -4.452, 4.812), (0.423, -4.367, 4.639), (0.4706, -4.252, 4.488), (0.5286, -4.112, 4.363), (0.5948, -3.952, 4.271), (0.6666, -3.779, 4.214), (0.6328, -3.761, 6.176), (0.5286, -3.917, 6.119), (0.4326, -4.06, 6.026), (0.3484, -4.186, 5.902), (0.2793, -4.29, 5.75), (0.228, -4.367, 5.577), (0.1963, -4.414, 5.39), (0.1857, -4.43, 5.195), (0.1963, -4.414, 5.0), (0.228, -4.367, 4.812), (0.2793, -4.29, 4.639), (0.3484, -4.186, 4.488), (0.4326, -4.06, 4.363), (0.5286, -3.917, 4.271), (0.6328, -3.761, 4.214), (0.6033, -3.736, 6.176), (0.4706, -3.869, 6.119), (0.3484, -3.991, 6.026), (0.2412, -4.098, 5.902), (0.1533, -4.186, 5.75), (0.08795, -4.252, 5.577), (0.04771, -4.292, 5.39), (0.03412, -4.306, 5.195), (0.04771, -4.292, 5.0), (0.08795, -4.252, 4.812), (0.1533, -4.186, 4.639), (0.2412, -4.098, 4.488), (0.3484, -3.991, 4.363), (0.4706, -3.869, 4.271), (0.6033, -3.736, 4.214), (0.7412, -3.598, 6.195), (0.579, -3.707, 6.176), (0.423, -3.811, 6.119), (0.2793, -3.907, 6.026), (0.1533, -3.991, 5.902), (0.04989, -4.06, 5.75), (-0.02695, -4.112, 5.577), (-0.07426, -4.143, 5.39), (-0.09024, -4.154, 5.195), (-0.07426, -4.143, 5.0), (-0.02695, -4.112, 4.812), (0.04989, -4.06, 4.639), (0.1533, -3.991, 4.488), (0.2793, -3.907, 4.363), (0.423, -3.811, 4.271), (0.579, -3.707, 4.214), (0.561, -3.673, 6.176), (0.3877, -3.745, 6.119), (0.228, -3.811, 6.026), (0.08795, -3.869, 5.902), (-0.02695, -3.917, 5.75), (-0.1123, -3.952, 5.577), (-0.1649, -3.974, 5.39), (-0.1826, -3.981, 5.195), (-0.1649, -3.974, 5.0), (-0.1123, -3.952, 4.812), (-0.02695, -3.917, 4.639), (0.08795, -3.869, 4.488), (0.228, -3.811, 4.363), (0.3877, -3.745, 4.271), (0.561, -3.673, 4.214), (0.5499, -3.636, 6.176), (0.3659, -3.673, 6.119), (0.1963, -3.707, 6.026), (0.04771, -3.736, 5.902), (-0.07426, -3.761, 5.75), (-0.1649, -3.779, 5.577), (-0.2207, -3.79, 5.39), (-0.2396, -3.793, 5.195), (-0.2207, -3.79, 5.0), (-0.1649, -3.779, 4.812), (-0.07426, -3.761, 4.639), (0.04771, -3.736, 4.488), (0.1963, -3.707, 4.363), (0.3659, -3.673, 4.271), (0.5499, -3.636, 4.214), (0.5461, -3.598, 6.176), (0.3585, -3.598, 6.119), (0.1857, -3.598, 6.026), (0.03412, -3.598, 5.902), (-0.09024, -3.598, 5.75), (-0.1826, -3.598, 5.577), (-0.2396, -3.598, 5.39), (-0.2588, -3.598, 5.195), (-0.2396, -3.598, 5.0), (-0.1826, -3.598, 4.812), (-0.09024, -3.598, 4.639), (0.03412, -3.598, 4.488), (0.1857, -3.598, 4.363), (0.3585, -3.598, 4.271), (0.5461, -3.598, 4.214), (0.5499, -3.56, 6.176), (0.3659, -3.524, 6.119), (0.1963, -3.49, 6.026), (0.04771, -3.46, 5.902), (-0.07426, -3.436, 5.75), (-0.1649, -3.418, 5.577), (-0.2207, -3.407, 5.39), (-0.2396, -3.403, 5.195), (-0.2207, -3.407, 5.0), (-0.1649, -3.418, 4.812), (-0.07426, -3.436, 4.639), (0.04771, -3.46, 4.488), (0.1963, -3.49, 4.363), (0.3659, -3.524, 4.271), (0.5499, -3.56, 4.214), (0.561, -3.524, 6.176), (0.3877, -3.452, 6.119), (0.228, -3.386, 6.026), (0.08795, -3.328, 5.902), (-0.02695, -3.28, 5.75), (-0.1123, -3.245, 5.577), (-0.1649, -3.223, 5.39), (-0.1826, -3.216, 5.195), (-0.1649, -3.223, 5.0), (-0.1123, -3.245, 4.812), (-0.02695, -3.28, 4.639), (0.08795, -3.328, 4.488), (0.228, -3.386, 4.363), (0.3877, -3.452, 4.271), (0.561, -3.524, 4.214), (0.579, -3.49, 6.176), (0.423, -3.386, 6.119), (0.2793, -3.29, 6.026), (0.1533, -3.206, 5.902), (0.04989, -3.136, 5.75), (-0.02695, -3.085, 5.577), (-0.07426, -3.054, 5.39), (-0.09024, -3.043, 5.195), (-0.07426, -3.054, 5.0), (-0.02695, -3.085, 4.812), (0.04989, -3.136, 4.639), (0.1533, -3.206, 4.488), (0.2793, -3.29, 4.363), (0.423, -3.386, 4.271), (0.579, -3.49, 4.214), (0.6033, -3.46, 6.176), (0.4706, -3.328, 6.119), (0.3484, -3.206, 6.026), (0.2412, -3.098, 5.902), (0.1533, -3.01, 5.75), (0.08795, -2.945, 5.577), (0.04771, -2.905, 5.39), (0.03412, -2.891, 5.195), (0.04771, -2.905, 5.0), (0.08795, -2.945, 4.812), (0.1533, -3.01, 4.639), (0.2412, -3.098, 4.488), (0.3484, -3.206, 4.363), (0.4706, -3.328, 4.271), (0.6033, -3.46, 4.214), (0.6328, -3.436, 6.176), (0.5286, -3.28, 6.119), (0.4326, -3.136, 6.026), (0.3484, -3.01, 5.902), (0.2793, -2.907, 5.75), (0.228, -2.83, 5.577), (0.1963, -2.783, 5.39), (0.1857, -2.767, 5.195), (0.1963, -2.783, 5.0), (0.228, -2.83, 4.812), (0.2793, -2.907, 4.639), (0.3484, -3.01, 4.488), (0.4326, -3.136, 4.363), (0.5286, -3.28, 4.271), (0.6328, -3.436, 4.214), (0.6666, -3.418, 6.176), (0.5948, -3.245, 6.119), (0.5286, -3.085, 6.026), (0.4706, -2.945, 5.902), (0.423, -2.83, 5.75), (0.3877, -2.745, 5.577), (0.3659, -2.692, 5.39), (0.3585, -2.675, 5.195), (0.3659, -2.692, 5.0), (0.3877, -2.745, 4.812), (0.423, -2.83, 4.639), (0.4706, -2.945, 4.488), (0.5286, -3.085, 4.363), (0.5948, -3.245, 4.271), (0.6666, -3.418, 4.214), (0.7032, -3.407, 6.176), (0.6666, -3.223, 6.119), (0.6328, -3.054, 6.026), (0.6033, -2.905, 5.902), (0.579, -2.783, 5.75), (0.561, -2.692, 5.577), (0.5499, -2.636, 5.39), (0.5461, -2.618, 5.195), (0.5499, -2.636, 5.0), (0.561, -2.692, 4.812), (0.579, -2.783, 4.639), (0.6033, -2.905, 4.488), (0.6328, -3.054, 4.363), (0.6666, -3.223, 4.271), (0.7032, -3.407, 4.214), (0.7412, -3.403, 6.176), (0.7412, -3.216, 6.119), (0.7412, -3.043, 6.026), (0.7412, -2.891, 5.902), (0.7412, -2.767, 5.75), (0.7412, -2.675, 5.577), (0.7412, -2.618, 5.39), (0.7412, -2.598, 5.195), (0.7412, -2.618, 5.0), (0.7412, -2.675, 4.812), (0.7412, -2.767, 4.639), (0.7412, -2.891, 4.488), (0.7412, -3.043, 4.363), (0.7412, -3.216, 4.271), (0.7412, -3.403, 4.214), (0.7412, -3.598, 4.195)], [], [(479, 478, 12, 13), (472, 471, 5, 6), (480, 479, 13, 14), (473, 472, 6, 7), (466, 300, 0), (481, 480, 14), (474, 473, 7, 8), (467, 466, 0, 1), (475, 474, 8, 9), (468, 467, 1, 2), (476, 475, 9, 10), (469, 468, 2, 3), (477, 476, 10, 11), (470, 469, 3, 4), (478, 477, 11, 12), (471, 470, 4, 5), (12, 11, 26, 27), (5, 4, 19, 20), (13, 12, 27, 28), (6, 5, 20, 21), (14, 13, 28, 29), (7, 6, 21, 22), (0, 300, 15), (481, 14, 29), (8, 7, 22, 23), (1, 0, 15, 16), (9, 8, 23, 24), (2, 1, 16, 17), (10, 9, 24, 25), (3, 2, 17, 18), (11, 10, 25, 26), (4, 3, 18, 19), (16, 15, 30, 31), (24, 23, 38, 39), (17, 16, 31, 32), (25, 24, 39, 40), (18, 17, 32, 33), (26, 25, 40, 41), (19, 18, 33, 34), (27, 26, 41, 42), (20, 19, 34, 35), (28, 27, 42, 43), (21, 20, 35, 36), (29, 28, 43, 44), (22, 21, 36, 37), (15, 300, 30), (481, 29, 44), (23, 22, 37, 38), (35, 34, 49, 50), (43, 42, 57, 58), (36, 35, 50, 51), (44, 43, 58, 59), (37, 36, 51, 52), (30, 300, 45), (481, 44, 59), (38, 37, 52, 53), (31, 30, 45, 46), (39, 38, 53, 54), (32, 31, 46, 47), (40, 39, 54, 55), (33, 32, 47, 48), (41, 40, 55, 56), (34, 33, 48, 49), (42, 41, 56, 57), (54, 53, 68, 69), (47, 46, 61, 62), (55, 54, 69, 70), (48, 47, 62, 63), (56, 55, 70, 71), (49, 48, 63, 64), (57, 56, 71, 72), (50, 49, 64, 65), (58, 57, 72, 73), (51, 50, 65, 66), (59, 58, 73, 74), (52, 51, 66, 67), (45, 300, 60), (481, 59, 74), (53, 52, 67, 68), (46, 45, 60, 61), (73, 72, 87, 88), (66, 65, 80, 81), (74, 73, 88, 89), (67, 66, 81, 82), (60, 300, 75), (481, 74, 89), (68, 67, 82, 83), (61, 60, 75, 76), (69, 68, 83, 84), (62, 61, 76, 77), (70, 69, 84, 85), (63, 62, 77, 78), (71, 70, 85, 86), (64, 63, 78, 79), (72, 71, 86, 87), (65, 64, 79, 80), (77, 76, 91, 92), (85, 84, 99, 100), (78, 77, 92, 93), (86, 85, 100, 101), (79, 78, 93, 94), (87, 86, 101, 102), (80, 79, 94, 95), (88, 87, 102, 103), (81, 80, 95, 96), (89, 88, 103, 104), (82, 81, 96, 97), (75, 300, 90), (481, 89, 104), (83, 82, 97, 98), (76, 75, 90, 91), (84, 83, 98, 99), (96, 95, 110, 111), (104, 103, 118, 119), (97, 96, 111, 112), (90, 300, 105), (481, 104, 119), (98, 97, 112, 113), (91, 90, 105, 106), (99, 98, 113, 114), (92, 91, 106, 107), (100, 99, 114, 115), (93, 92, 107, 108), (101, 100, 115, 116), (94, 93, 108, 109), (102, 101, 116, 117), (95, 94, 109, 110), (103, 102, 117, 118), (115, 114, 129, 130), (108, 107, 122, 123), (116, 115, 130, 131), (109, 108, 123, 124), (117, 116, 131, 132), (110, 109, 124, 125), (118, 117, 132, 133), (111, 110, 125, 126), (119, 118, 133, 134), (112, 111, 126, 127), (105, 300, 120), (481, 119, 134), (113, 112, 127, 128), (106, 105, 120, 121), (114, 113, 128, 129), (107, 106, 121, 122), (134, 133, 148, 149), (127, 126, 141, 142), (120, 300, 135), (481, 134, 149), (128, 127, 142, 143), (121, 120, 135, 136), (129, 128, 143, 144), (122, 121, 136, 137), (130, 129, 144, 145), (123, 122, 137, 138), (131, 130, 145, 146), (124, 123, 138, 139), (132, 131, 146, 147), (125, 124, 139, 140), (133, 132, 147, 148), (126, 125, 140, 141), (146, 145, 160, 161), (139, 138, 153, 154), (147, 146, 161, 162), (140, 139, 154, 155), (148, 147, 162, 163), (141, 140, 155, 156), (149, 148, 163, 164), (142, 141, 156, 157), (135, 300, 150), (481, 149, 164), (143, 142, 157, 158), (136, 135, 150, 151), (144, 143, 158, 159), (137, 136, 151, 152), (145, 144, 159, 160), (138, 137, 152, 153), (150, 300, 165), (481, 164, 179), (158, 157, 172, 173), (151, 150, 165, 166), (159, 158, 173, 174), (152, 151, 166, 167), (160, 159, 174, 175), (153, 152, 167, 168), (161, 160, 175, 176), (154, 153, 168, 169), (162, 161, 176, 177), (155, 154, 169, 170), (163, 162, 177, 178), (156, 155, 170, 171), (164, 163, 178, 179), (157, 156, 171, 172), (169, 168, 183, 184), (177, 176, 191, 192), (170, 169, 184, 185), (178, 177, 192, 193), (171, 170, 185, 186), (179, 178, 193, 194), (172, 171, 186, 187), (165, 300, 180), (481, 179, 194), (173, 172, 187, 188), (166, 165, 180, 181), (174, 173, 188, 189), (167, 166, 181, 182), (175, 174, 189, 190), (168, 167, 182, 183), (176, 175, 190, 191), (188, 187, 202, 203), (181, 180, 195, 196), (189, 188, 203, 204), (182, 181, 196, 197), (190, 189, 204, 205), (183, 182, 197, 198), (191, 190, 205, 206), (184, 183, 198, 199), (192, 191, 206, 207), (185, 184, 199, 200), (193, 192, 207, 208), (186, 185, 200, 201), (194, 193, 208, 209), (187, 186, 201, 202), (180, 300, 195), (481, 194, 209), (207, 206, 221, 222), (200, 199, 214, 215), (208, 207, 222, 223), (201, 200, 215, 216), (209, 208, 223, 224), (202, 201, 216, 217), (195, 300, 210), (481, 209, 224), (203, 202, 217, 218), (196, 195, 210, 211), (204, 203, 218, 219), (197, 196, 211, 212), (205, 204, 219, 220), (198, 197, 212, 213), (206, 205, 220, 221), (199, 198, 213, 214), (211, 210, 225, 226), (219, 218, 233, 234), (212, 211, 226, 227), (220, 219, 234, 235), (213, 212, 227, 228), (221, 220, 235, 236), (214, 213, 228, 229), (222, 221, 236, 237), (215, 214, 229, 230), (223, 222, 237, 238), (216, 215, 230, 231), (224, 223, 238, 239), (217, 216, 231, 232), (210, 300, 225), (481, 224, 239), (218, 217, 232, 233), (230, 229, 244, 245), (238, 237, 252, 253), (231, 230, 245, 246), (239, 238, 253, 254), (232, 231, 246, 247), (225, 300, 240), (481, 239, 254), (233, 232, 247, 248), (226, 225, 240, 241), (234, 233, 248, 249), (227, 226, 241, 242), (235, 234, 249, 250), (228, 227, 242, 243), (236, 235, 250, 251), (229, 228, 243, 244), (237, 236, 251, 252), (249, 248, 263, 264), (242, 241, 256, 257), (250, 249, 264, 265), (243, 242, 257, 258), (251, 250, 265, 266), (244, 243, 258, 259), (252, 251, 266, 267), (245, 244, 259, 260), (253, 252, 267, 268), (246, 245, 260, 261), (254, 253, 268, 269), (247, 246, 261, 262), (240, 300, 255), (481, 254, 269), (248, 247, 262, 263), (241, 240, 255, 256), (268, 267, 282, 283), (261, 260, 275, 276), (269, 268, 283, 284), (262, 261, 276, 277), (255, 300, 270), (481, 269, 284), (263, 262, 277, 278), (256, 255, 270, 271), (264, 263, 278, 279), (257, 256, 271, 272), (265, 264, 279, 280), (258, 257, 272, 273), (266, 265, 280, 281), (259, 258, 273, 274), (267, 266, 281, 282), (260, 259, 274, 275), (280, 279, 294, 295), (273, 272, 287, 288), (281, 280, 295, 296), (274, 273, 288, 289), (282, 281, 296, 297), (275, 274, 289, 290), (283, 282, 297, 298), (276, 275, 290, 291), (284, 283, 298, 299), (277, 276, 291, 292), (270, 300, 285), (481, 284, 299), (278, 277, 292, 293), (271, 270, 285, 286), (279, 278, 293, 294), (272, 271, 286, 287), (299, 298, 314, 315), (292, 291, 307, 308), (285, 300, 301), (481, 299, 315), (293, 292, 308, 309), (286, 285, 301, 302), (294, 293, 309, 310), (287, 286, 302, 303), (295, 294, 310, 311), (288, 287, 303, 304), (296, 295, 311, 312), (289, 288, 304, 305), (297, 296, 312, 313), (290, 289, 305, 306), (298, 297, 313, 314), (291, 290, 306, 307), (304, 303, 318, 319), (312, 311, 326, 327), (305, 304, 319, 320), (313, 312, 327, 328), (306, 305, 320, 321), (314, 313, 328, 329), (307, 306, 321, 322), (315, 314, 329, 330), (308, 307, 322, 323), (301, 300, 316), (481, 315, 330), (309, 308, 323, 324), (302, 301, 316, 317), (310, 309, 324, 325), (303, 302, 317, 318), (311, 310, 325, 326), (323, 322, 337, 338), (316, 300, 331), (481, 330, 345), (324, 323, 338, 339), (317, 316, 331, 332), (325, 324, 339, 340), (318, 317, 332, 333), (326, 325, 340, 341), (319, 318, 333, 334), (327, 326, 341, 342), (320, 319, 334, 335), (328, 327, 342, 343), (321, 320, 335, 336), (329, 328, 343, 344), (322, 321, 336, 337), (330, 329, 344, 345), (342, 341, 356, 357), (335, 334, 349, 350), (343, 342, 357, 358), (336, 335, 350, 351), (344, 343, 358, 359), (337, 336, 351, 352), (345, 344, 359, 360), (338, 337, 352, 353), (331, 300, 346), (481, 345, 360), (339, 338, 353, 354), (332, 331, 346, 347), (340, 339, 354, 355), (333, 332, 347, 348), (341, 340, 355, 356), (334, 333, 348, 349), (346, 300, 361), (481, 360, 375), (354, 353, 368, 369), (347, 346, 361, 362), (355, 354, 369, 370), (348, 347, 362, 363), (356, 355, 370, 371), (349, 348, 363, 364), (357, 356, 371, 372), (350, 349, 364, 365), (358, 357, 372, 373), (351, 350, 365, 366), (359, 358, 373, 374), (352, 351, 366, 367), (360, 359, 374, 375), (353, 352, 367, 368), (365, 364, 379, 380), (373, 372, 387, 388), (366, 365, 380, 381), (374, 373, 388, 389), (367, 366, 381, 382), (375, 374, 389, 390), (368, 367, 382, 383), (361, 300, 376), (481, 375, 390), (369, 368, 383, 384), (362, 361, 376, 377), (370, 369, 384, 385), (363, 362, 377, 378), (371, 370, 385, 386), (364, 363, 378, 379), (372, 371, 386, 387), (384, 383, 398, 399), (377, 376, 391, 392), (385, 384, 399, 400), (378, 377, 392, 393), (386, 385, 400, 401), (379, 378, 393, 394), (387, 386, 401, 402), (380, 379, 394, 395), (388, 387, 402, 403), (381, 380, 395, 396), (389, 388, 403, 404), (382, 381, 396, 397), (390, 389, 404, 405), (383, 382, 397, 398), (376, 300, 391), (481, 390, 405), (403, 402, 417, 418), (396, 395, 410, 411), (404, 403, 418, 419), (397, 396, 411, 412), (405, 404, 419, 420), (398, 397, 412, 413), (391, 300, 406), (481, 405, 420), (399, 398, 413, 414), (392, 391, 406, 407), (400, 399, 414, 415), (393, 392, 407, 408), (401, 400, 415, 416), (394, 393, 408, 409), (402, 401, 416, 417), (395, 394, 409, 410), (415, 414, 429, 430), (408, 407, 422, 423), (416, 415, 430, 431), (409, 408, 423, 424), (417, 416, 431, 432), (410, 409, 424, 425), (418, 417, 432, 433), (411, 410, 425, 426), (419, 418, 433, 434), (412, 411, 426, 427), (420, 419, 434, 435), (413, 412, 427, 428), (406, 300, 421), (481, 420, 435), (414, 413, 428, 429), (407, 406, 421, 422), (434, 433, 448, 449), (427, 426, 441, 442), (435, 434, 449, 450), (428, 427, 442, 443), (421, 300, 436), (481, 435, 450), (429, 428, 443, 444), (422, 421, 436, 437), (430, 429, 444, 445), (423, 422, 437, 438), (431, 430, 445, 446), (424, 423, 438, 439), (432, 431, 446, 447), (425, 424, 439, 440), (433, 432, 447, 448), (426, 425, 440, 441), (438, 437, 452, 453), (446, 445, 460, 461), (439, 438, 453, 454), (447, 446, 461, 462), (440, 439, 454, 455), (448, 447, 462, 463), (441, 440, 455, 456), (449, 448, 463, 464), (442, 441, 456, 457), (450, 449, 464, 465), (443, 442, 457, 458), (436, 300, 451), (481, 450, 465), (444, 443, 458, 459), (437, 436, 451, 452), (445, 444, 459, 460), (457, 456, 471, 472), (465, 464, 479, 480), (458, 457, 472, 473), (451, 300, 466), (481, 465, 480), (459, 458, 473, 474), (452, 451, 466, 467), (460, 459, 474, 475), (453, 452, 467, 468), (461, 460, 475, 476), (454, 453, 468, 469), (462, 461, 476, 477), (455, 454, 469, 470), (463, 462, 477, 478), (456, 455, 470, 471), (464, 463, 478, 479)])
me_sphere_001.materials.append(mat_tree)
me_sphere_001.use_remesh_preserve_volume = False
me_sphere_001.use_remesh_preserve_attributes = False
me_sphere_001.use_mirror_vertex_groups = False
me_sphere_001.update()
me_sphere_002 = bpy.data.meshes.new('Sphere.002')
me_sphere_002.from_pydata([(0.1185, -3.407, 7.141), (0.1551, -3.223, 7.084), (0.1888, -3.054, 6.991), (0.2184, -2.905, 6.867), (0.2426, -2.783, 6.716), (0.2607, -2.692, 6.543), (0.2718, -2.636, 6.355), (0.2755, -2.618, 6.16), (0.2718, -2.636, 5.965), (0.2607, -2.692, 5.777), (0.2426, -2.783, 5.604), (0.2184, -2.905, 5.453), (0.1888, -3.054, 5.328), (0.1551, -3.223, 5.236), (0.1185, -3.407, 5.179), (0.1551, -3.418, 7.141), (0.2269, -3.245, 7.084), (0.293, -3.085, 6.991), (0.351, -2.945, 6.867), (0.3986, -2.83, 6.716), (0.434, -2.745, 6.543), (0.4557, -2.692, 6.355), (0.4631, -2.675, 6.16), (0.4557, -2.692, 5.965), (0.434, -2.745, 5.777), (0.3986, -2.83, 5.604), (0.351, -2.945, 5.453), (0.293, -3.085, 5.328), (0.2269, -3.245, 5.236), (0.1551, -3.418, 5.179), (0.1888, -3.436, 7.141), (0.293, -3.28, 7.084), (0.3891, -3.136, 6.991), (0.4733, -3.01, 6.867), (0.5424, -2.907, 6.716), (0.5937, -2.83, 6.543), (0.6253, -2.783, 6.355), (0.636, -2.767, 6.16), (0.6253, -2.783, 5.965), (0.5937, -2.83, 5.777), (0.5424, -2.907, 5.604), (0.4733, -3.01, 5.453), (0.3891, -3.136, 5.328), (0.293, -3.28, 5.236), (0.1888, -3.436, 5.179), (0.2184, -3.46, 7.141), (0.351, -3.328, 7.084), (0.4733, -3.206, 6.991), (0.5804, -3.098, 6.867), (0.6683, -3.01, 6.716), (0.7337, -2.945, 6.543), (0.7739, -2.905, 6.355), (0.7875, -2.891, 6.16), (0.7739, -2.905, 5.965), (0.7337, -2.945, 5.777), (0.6683, -3.01, 5.604), (0.5804, -3.098, 5.453), (0.4733, -3.206, 5.328), (0.351, -3.328, 5.236), (0.2184, -3.46, 5.179), (0.2426, -3.49, 7.141), (0.3986, -3.386, 7.084), (0.5424, -3.29, 6.991), (0.6683, -3.206, 6.867), (0.7718, -3.136, 6.716), (0.8486, -3.085, 6.543), (0.8959, -3.054, 6.355), (0.9119, -3.043, 6.16), (0.8959, -3.054, 5.965), (0.8486, -3.085, 5.777), (0.7718, -3.136, 5.604), (0.6683, -3.206, 5.453), (0.5424, -3.29, 5.328), (0.3986, -3.386, 5.236), (0.2426, -3.49, 5.179), (0.2607, -3.524, 7.141), (0.434, -3.452, 7.084), (0.5937, -3.386, 6.991), (0.7337, -3.328, 6.867), (0.8486, -3.28, 6.716), (0.934, -3.245, 6.543), (0.9865, -3.223, 6.355), (1.004, -3.216, 6.16), (0.9865, -3.223, 5.965), (0.934, -3.245, 5.777), (0.8486, -3.28, 5.604), (0.7337, -3.328, 5.453), (0.5937, -3.386, 5.328), (0.434, -3.452, 5.236), (0.2607, -3.524, 5.179), (0.2718, -3.56, 7.141), (0.4557, -3.524, 7.084), (0.6253, -3.49, 6.991), (0.7739, -3.46, 6.867), (0.8959, -3.436, 6.716), (0.9865, -3.418, 6.543), (1.042, -3.407, 6.355), (1.061, -3.403, 6.16), (1.042, -3.407, 5.965), (0.9865, -3.418, 5.777), (0.8959, -3.436, 5.604), (0.7739, -3.46, 5.453), (0.6253, -3.49, 5.328), (0.4557, -3.524, 5.236), (0.2718, -3.56, 5.179), (0.2755, -3.598, 7.141), (0.4631, -3.598, 7.084), (0.636, -3.598, 6.991), (0.7875, -3.598, 6.867), (0.9119, -3.598, 6.716), (1.004, -3.598, 6.543), (1.061, -3.598, 6.355), (1.08, -3.598, 6.16), (1.061, -3.598, 5.965), (1.004, -3.598, 5.777), (0.9119, -3.598, 5.604), (0.7875, -3.598, 5.453), (0.636, -3.598, 5.328), (0.4631, -3.598, 5.236), (0.2755, -3.598, 5.179), (0.2718, -3.636, 7.141), (0.4557, -3.673, 7.084), (0.6253, -3.707, 6.991), (0.7739, -3.736, 6.867), (0.8959, -3.761, 6.716), (0.9865, -3.779, 6.543), (1.042, -3.79, 6.355), (1.061, -3.793, 6.16), (1.042, -3.79, 5.965), (0.9865, -3.779, 5.777), (0.8959, -3.761, 5.604), (0.7739, -3.736, 5.453), (0.6253, -3.707, 5.328), (0.4557, -3.673, 5.236), (0.2718, -3.636, 5.179), (0.2607, -3.673, 7.141), (0.434, -3.745, 7.084), (0.5937, -3.811, 6.991), (0.7337, -3.869, 6.867), (0.8486, -3.917, 6.716), (0.934, -3.952, 6.543), (0.9865, -3.974, 6.355), (1.004, -3.981, 6.16), (0.9865, -3.974, 5.965), (0.934, -3.952, 5.777), (0.8486, -3.917, 5.604), (0.7337, -3.869, 5.453), (0.5937, -3.811, 5.328), (0.434, -3.745, 5.236), (0.2607, -3.673, 5.179), (0.2426, -3.707, 7.141), (0.3986, -3.811, 7.084), (0.5424, -3.907, 6.991), (0.6683, -3.991, 6.867), (0.7718, -4.06, 6.716), (0.8486, -4.112, 6.543), (0.8959, -4.143, 6.355), (0.9119, -4.154, 6.16), (0.8959, -4.143, 5.965), (0.8486, -4.112, 5.777), (0.7718, -4.06, 5.604), (0.6683, -3.991, 5.453), (0.5424, -3.907, 5.328), (0.3986, -3.811, 5.236), (0.2426, -3.707, 5.179), (0.2184, -3.736, 7.141), (0.351, -3.869, 7.084), (0.4733, -3.991, 6.991), (0.5804, -4.098, 6.867), (0.6683, -4.186, 6.716), (0.7337, -4.252, 6.543), (0.7739, -4.292, 6.355), (0.7875, -4.306, 6.16), (0.7739, -4.292, 5.965), (0.7337, -4.252, 5.777), (0.6683, -4.186, 5.604), (0.5804, -4.098, 5.453), (0.4733, -3.991, 5.328), (0.351, -3.869, 5.236), (0.2184, -3.736, 5.179), (0.1888, -3.761, 7.141), (0.293, -3.917, 7.084), (0.3891, -4.06, 6.991), (0.4733, -4.186, 6.867), (0.5424, -4.29, 6.716), (0.5937, -4.367, 6.543), (0.6253, -4.414, 6.355), (0.636, -4.43, 6.16), (0.6253, -4.414, 5.965), (0.5937, -4.367, 5.777), (0.5424, -4.29, 5.604), (0.4733, -4.186, 5.453), (0.3891, -4.06, 5.328), (0.293, -3.917, 5.236), (0.1888, -3.761, 5.179), (0.1551, -3.779, 7.141), (0.2269, -3.952, 7.084), (0.293, -4.112, 6.991), (0.351, -4.252, 6.867), (0.3986, -4.367, 6.716), (0.434, -4.452, 6.543), (0.4557, -4.505, 6.355), (0.4631, -4.522, 6.16), (0.4557, -4.505, 5.965), (0.434, -4.452, 5.777), (0.3986, -4.367, 5.604), (0.351, -4.252, 5.453), (0.293, -4.112, 5.328), (0.2269, -3.952, 5.236), (0.1551, -3.779, 5.179), (0.1185, -3.79, 7.141), (0.1551, -3.974, 7.084), (0.1888, -4.143, 6.991), (0.2184, -4.292, 6.867), (0.2426, -4.414, 6.716), (0.2607, -4.505, 6.543), (0.2718, -4.56, 6.355), (0.2755, -4.579, 6.16), (0.2718, -4.56, 5.965), (0.2607, -4.505, 5.777), (0.2426, -4.414, 5.604), (0.2184, -4.292, 5.453), (0.1888, -4.143, 5.328), (0.1551, -3.974, 5.236), (0.1185, -3.79, 5.179), (0.08041, -3.793, 7.141), (0.08041, -3.981, 7.084), (0.08041, -4.154, 6.991), (0.08041, -4.306, 6.867), (0.08041, -4.43, 6.716), (0.08041, -4.522, 6.543), (0.08041, -4.579, 6.355), (0.08041, -4.598, 6.16), (0.08041, -4.579, 5.965), (0.08041, -4.522, 5.777), (0.08041, -4.43, 5.604), (0.08041, -4.306, 5.453), (0.08041, -4.154, 5.328), (0.08041, -3.981, 5.236), (0.08041, -3.793, 5.179), (0.04235, -3.79, 7.141), (0.005753, -3.974, 7.084), (-0.02798, -4.143, 6.991), (-0.05754, -4.292, 6.867), (-0.0818, -4.414, 6.716), (-0.09983, -4.505, 6.543), (-0.1109, -4.56, 6.355), (-0.1147, -4.579, 6.16), (-0.1109, -4.56, 5.965), (-0.09983, -4.505, 5.777), (-0.0818, -4.414, 5.604), (-0.05754, -4.292, 5.453), (-0.02798, -4.143, 5.328), (0.005753, -3.974, 5.236), (0.04235, -3.79, 5.179), (0.005753, -3.779, 7.141), (-0.06604, -3.952, 7.084), (-0.1322, -4.112, 6.991), (-0.1902, -4.252, 6.867), (-0.2378, -4.367, 6.716), (-0.2731, -4.452, 6.543), (-0.2949, -4.505, 6.355), (-0.3023, -4.522, 6.16), (-0.2949, -4.505, 5.965), (-0.2731, -4.452, 5.777), (-0.2378, -4.367, 5.604), (-0.1902, -4.252, 5.453), (-0.1322, -4.112, 5.328), (-0.06604, -3.952, 5.236), (0.005753, -3.779, 5.179), (-0.02798, -3.761, 7.141), (-0.1322, -3.917, 7.084), (-0.2282, -4.06, 6.991), (-0.3124, -4.186, 6.867), (-0.3815, -4.29, 6.716), (-0.4329, -4.367, 6.543), (-0.4645, -4.414, 6.355), (-0.4752, -4.43, 6.16), (-0.4645, -4.414, 5.965), (-0.4329, -4.367, 5.777), (-0.3815, -4.29, 5.604), (-0.3124, -4.186, 5.453), (-0.2282, -4.06, 5.328), (-0.1322, -3.917, 5.236), (-0.02798, -3.761, 5.179), (-0.05754, -3.736, 7.141), (-0.1902, -3.869, 7.084), (-0.3124, -3.991, 6.991), (-0.4196, -4.098, 6.867), (-0.5075, -4.186, 6.716), (-0.5729, -4.252, 6.543), (-0.6131, -4.292, 6.355), (-0.6267, -4.306, 6.16), (-0.6131, -4.292, 5.965), (-0.5729, -4.252, 5.777), (-0.5075, -4.186, 5.604), (-0.4196, -4.098, 5.453), (-0.3124, -3.991, 5.328), (-0.1902, -3.869, 5.236), (-0.05754, -3.736, 5.179), (0.08041, -3.598, 7.16), (-0.0818, -3.707, 7.141), (-0.2378, -3.811, 7.084), (-0.3815, -3.907, 6.991), (-0.5075, -3.991, 6.867), (-0.6109, -4.06, 6.716), (-0.6878, -4.112, 6.543), (-0.7351, -4.143, 6.355), (-0.7511, -4.154, 6.16), (-0.7351, -4.143, 5.965), (-0.6878, -4.112, 5.777), (-0.6109, -4.06, 5.604), (-0.5075, -3.991, 5.453), (-0.3815, -3.907, 5.328), (-0.2378, -3.811, 5.236), (-0.0818, -3.707, 5.179), (-0.09983, -3.673, 7.141), (-0.2731, -3.745, 7.084), (-0.4329, -3.811, 6.991), (-0.5729, -3.869, 6.867), (-0.6878, -3.917, 6.716), (-0.7731, -3.952, 6.543), (-0.8257, -3.974, 6.355), (-0.8435, -3.981, 6.16), (-0.8257, -3.974, 5.965), (-0.7731, -3.952, 5.777), (-0.6878, -3.917, 5.604), (-0.5729, -3.869, 5.453), (-0.4329, -3.811, 5.328), (-0.2731, -3.745, 5.236), (-0.09983, -3.673, 5.179), (-0.1109, -3.636, 7.141), (-0.2949, -3.673, 7.084), (-0.4645, -3.707, 6.991), (-0.6131, -3.736, 6.867), (-0.7351, -3.761, 6.716), (-0.8257, -3.779, 6.543), (-0.8815, -3.79, 6.355), (-0.9004, -3.793, 6.16), (-0.8815, -3.79, 5.965), (-0.8257, -3.779, 5.777), (-0.7351, -3.761, 5.604), (-0.6131, -3.736, 5.453), (-0.4645, -3.707, 5.328), (-0.2949, -3.673, 5.236), (-0.1109, -3.636, 5.179), (-0.1147, -3.598, 7.141), (-0.3023, -3.598, 7.084), (-0.4752, -3.598, 6.991), (-0.6267, -3.598, 6.867), (-0.7511, -3.598, 6.716), (-0.8435, -3.598, 6.543), (-0.9004, -3.598, 6.355), (-0.9196, -3.598, 6.16), (-0.9004, -3.598, 5.965), (-0.8435, -3.598, 5.777), (-0.7511, -3.598, 5.604), (-0.6267, -3.598, 5.453), (-0.4752, -3.598, 5.328), (-0.3023, -3.598, 5.236), (-0.1147, -3.598, 5.179), (-0.1109, -3.56, 7.141), (-0.2949, -3.524, 7.084), (-0.4645, -3.49, 6.991), (-0.6131, -3.46, 6.867), (-0.7351, -3.436, 6.716), (-0.8257, -3.418, 6.543), (-0.8815, -3.407, 6.355), (-0.9004, -3.403, 6.16), (-0.8815, -3.407, 5.965), (-0.8257, -3.418, 5.777), (-0.7351, -3.436, 5.604), (-0.6131, -3.46, 5.453), (-0.4645, -3.49, 5.328), (-0.2949, -3.524, 5.236), (-0.1109, -3.56, 5.179), (-0.09983, -3.524, 7.141), (-0.2731, -3.452, 7.084), (-0.4329, -3.386, 6.991), (-0.5729, -3.328, 6.867), (-0.6878, -3.28, 6.716), (-0.7731, -3.245, 6.543), (-0.8257, -3.223, 6.355), (-0.8435, -3.216, 6.16), (-0.8257, -3.223, 5.965), (-0.7731, -3.245, 5.777), (-0.6878, -3.28, 5.604), (-0.5729, -3.328, 5.453), (-0.4329, -3.386, 5.328), (-0.2731, -3.452, 5.236), (-0.09983, -3.524, 5.179), (-0.0818, -3.49, 7.141), (-0.2378, -3.386, 7.084), (-0.3815, -3.29, 6.991), (-0.5075, -3.206, 6.867), (-0.6109, -3.136, 6.716), (-0.6878, -3.085, 6.543), (-0.7351, -3.054, 6.355), (-0.7511, -3.043, 6.16), (-0.7351, -3.054, 5.965), (-0.6878, -3.085, 5.777), (-0.6109, -3.136, 5.604), (-0.5075, -3.206, 5.453), (-0.3815, -3.29, 5.328), (-0.2378, -3.386, 5.236), (-0.0818, -3.49, 5.179), (-0.05754, -3.46, 7.141), (-0.1902, -3.328, 7.084), (-0.3124, -3.206, 6.991), (-0.4196, -3.098, 6.867), (-0.5075, -3.01, 6.716), (-0.5729, -2.945, 6.543), (-0.6131, -2.905, 6.355), (-0.6267, -2.891, 6.16), (-0.6131, -2.905, 5.965), (-0.5729, -2.945, 5.777), (-0.5075, -3.01, 5.604), (-0.4196, -3.098, 5.453), (-0.3124, -3.206, 5.328), (-0.1902, -3.328, 5.236), (-0.05754, -3.46, 5.179), (-0.02798, -3.436, 7.141), (-0.1322, -3.28, 7.084), (-0.2282, -3.136, 6.991), (-0.3124, -3.01, 6.867), (-0.3815, -2.907, 6.716), (-0.4329, -2.83, 6.543), (-0.4645, -2.783, 6.355), (-0.4752, -2.767, 6.16), (-0.4645, -2.783, 5.965), (-0.4329, -2.83, 5.777), (-0.3815, -2.907, 5.604), (-0.3124, -3.01, 5.453), (-0.2282, -3.136, 5.328), (-0.1322, -3.28, 5.236), (-0.02798, -3.436, 5.179), (0.005753, -3.418, 7.141), (-0.06604, -3.245, 7.084), (-0.1322, -3.085, 6.991), (-0.1902, -2.945, 6.867), (-0.2378, -2.83, 6.716), (-0.2731, -2.745, 6.543), (-0.2949, -2.692, 6.355), (-0.3023, -2.675, 6.16), (-0.2949, -2.692, 5.965), (-0.2731, -2.745, 5.777), (-0.2378, -2.83, 5.604), (-0.1902, -2.945, 5.453), (-0.1322, -3.085, 5.328), (-0.06604, -3.245, 5.236), (0.005753, -3.418, 5.179), (0.04235, -3.407, 7.141), (0.005753, -3.223, 7.084), (-0.02798, -3.054, 6.991), (-0.05754, -2.905, 6.867), (-0.0818, -2.783, 6.716), (-0.09983, -2.692, 6.543), (-0.1109, -2.636, 6.355), (-0.1147, -2.618, 6.16), (-0.1109, -2.636, 5.965), (-0.09983, -2.692, 5.777), (-0.0818, -2.783, 5.604), (-0.05754, -2.905, 5.453), (-0.02798, -3.054, 5.328), (0.005753, -3.223, 5.236), (0.04235, -3.407, 5.179), (0.08041, -3.403, 7.141), (0.08041, -3.216, 7.084), (0.08041, -3.043, 6.991), (0.08041, -2.891, 6.867), (0.08041, -2.767, 6.716), (0.08041, -2.675, 6.543), (0.08041, -2.618, 6.355), (0.08041, -2.598, 6.16), (0.08041, -2.618, 5.965), (0.08041, -2.675, 5.777), (0.08041, -2.767, 5.604), (0.08041, -2.891, 5.453), (0.08041, -3.043, 5.328), (0.08041, -3.216, 5.236), (0.08041, -3.403, 5.179), (0.08041, -3.598, 5.16)], [], [(479, 478, 12, 13), (472, 471, 5, 6), (480, 479, 13, 14), (473, 472, 6, 7), (466, 300, 0), (481, 480, 14), (474, 473, 7, 8), (467, 466, 0, 1), (475, 474, 8, 9), (468, 467, 1, 2), (476, 475, 9, 10), (469, 468, 2, 3), (477, 476, 10, 11), (470, 469, 3, 4), (478, 477, 11, 12), (471, 470, 4, 5), (12, 11, 26, 27), (5, 4, 19, 20), (13, 12, 27, 28), (6, 5, 20, 21), (14, 13, 28, 29), (7, 6, 21, 22), (0, 300, 15), (481, 14, 29), (8, 7, 22, 23), (1, 0, 15, 16), (9, 8, 23, 24), (2, 1, 16, 17), (10, 9, 24, 25), (3, 2, 17, 18), (11, 10, 25, 26), (4, 3, 18, 19), (16, 15, 30, 31), (24, 23, 38, 39), (17, 16, 31, 32), (25, 24, 39, 40), (18, 17, 32, 33), (26, 25, 40, 41), (19, 18, 33, 34), (27, 26, 41, 42), (20, 19, 34, 35), (28, 27, 42, 43), (21, 20, 35, 36), (29, 28, 43, 44), (22, 21, 36, 37), (15, 300, 30), (481, 29, 44), (23, 22, 37, 38), (35, 34, 49, 50), (43, 42, 57, 58), (36, 35, 50, 51), (44, 43, 58, 59), (37, 36, 51, 52), (30, 300, 45), (481, 44, 59), (38, 37, 52, 53), (31, 30, 45, 46), (39, 38, 53, 54), (32, 31, 46, 47), (40, 39, 54, 55), (33, 32, 47, 48), (41, 40, 55, 56), (34, 33, 48, 49), (42, 41, 56, 57), (54, 53, 68, 69), (47, 46, 61, 62), (55, 54, 69, 70), (48, 47, 62, 63), (56, 55, 70, 71), (49, 48, 63, 64), (57, 56, 71, 72), (50, 49, 64, 65), (58, 57, 72, 73), (51, 50, 65, 66), (59, 58, 73, 74), (52, 51, 66, 67), (45, 300, 60), (481, 59, 74), (53, 52, 67, 68), (46, 45, 60, 61), (73, 72, 87, 88), (66, 65, 80, 81), (74, 73, 88, 89), (67, 66, 81, 82), (60, 300, 75), (481, 74, 89), (68, 67, 82, 83), (61, 60, 75, 76), (69, 68, 83, 84), (62, 61, 76, 77), (70, 69, 84, 85), (63, 62, 77, 78), (71, 70, 85, 86), (64, 63, 78, 79), (72, 71, 86, 87), (65, 64, 79, 80), (77, 76, 91, 92), (85, 84, 99, 100), (78, 77, 92, 93), (86, 85, 100, 101), (79, 78, 93, 94), (87, 86, 101, 102), (80, 79, 94, 95), (88, 87, 102, 103), (81, 80, 95, 96), (89, 88, 103, 104), (82, 81, 96, 97), (75, 300, 90), (481, 89, 104), (83, 82, 97, 98), (76, 75, 90, 91), (84, 83, 98, 99), (96, 95, 110, 111), (104, 103, 118, 119), (97, 96, 111, 112), (90, 300, 105), (481, 104, 119), (98, 97, 112, 113), (91, 90, 105, 106), (99, 98, 113, 114), (92, 91, 106, 107), (100, 99, 114, 115), (93, 92, 107, 108), (101, 100, 115, 116), (94, 93, 108, 109), (102, 101, 116, 117), (95, 94, 109, 110), (103, 102, 117, 118), (115, 114, 129, 130), (108, 107, 122, 123), (116, 115, 130, 131), (109, 108, 123, 124), (117, 116, 131, 132), (110, 109, 124, 125), (118, 117, 132, 133), (111, 110, 125, 126), (119, 118, 133, 134), (112, 111, 126, 127), (105, 300, 120), (481, 119, 134), (113, 112, 127, 128), (106, 105, 120, 121), (114, 113, 128, 129), (107, 106, 121, 122), (134, 133, 148, 149), (127, 126, 141, 142), (120, 300, 135), (481, 134, 149), (128, 127, 142, 143), (121, 120, 135, 136), (129, 128, 143, 144), (122, 121, 136, 137), (130, 129, 144, 145), (123, 122, 137, 138), (131, 130, 145, 146), (124, 123, 138, 139), (132, 131, 146, 147), (125, 124, 139, 140), (133, 132, 147, 148), (126, 125, 140, 141), (146, 145, 160, 161), (139, 138, 153, 154), (147, 146, 161, 162), (140, 139, 154, 155), (148, 147, 162, 163), (141, 140, 155, 156), (149, 148, 163, 164), (142, 141, 156, 157), (135, 300, 150), (481, 149, 164), (143, 142, 157, 158), (136, 135, 150, 151), (144, 143, 158, 159), (137, 136, 151, 152), (145, 144, 159, 160), (138, 137, 152, 153), (150, 300, 165), (481, 164, 179), (158, 157, 172, 173), (151, 150, 165, 166), (159, 158, 173, 174), (152, 151, 166, 167), (160, 159, 174, 175), (153, 152, 167, 168), (161, 160, 175, 176), (154, 153, 168, 169), (162, 161, 176, 177), (155, 154, 169, 170), (163, 162, 177, 178), (156, 155, 170, 171), (164, 163, 178, 179), (157, 156, 171, 172), (169, 168, 183, 184), (177, 176, 191, 192), (170, 169, 184, 185), (178, 177, 192, 193), (171, 170, 185, 186), (179, 178, 193, 194), (172, 171, 186, 187), (165, 300, 180), (481, 179, 194), (173, 172, 187, 188), (166, 165, 180, 181), (174, 173, 188, 189), (167, 166, 181, 182), (175, 174, 189, 190), (168, 167, 182, 183), (176, 175, 190, 191), (188, 187, 202, 203), (181, 180, 195, 196), (189, 188, 203, 204), (182, 181, 196, 197), (190, 189, 204, 205), (183, 182, 197, 198), (191, 190, 205, 206), (184, 183, 198, 199), (192, 191, 206, 207), (185, 184, 199, 200), (193, 192, 207, 208), (186, 185, 200, 201), (194, 193, 208, 209), (187, 186, 201, 202), (180, 300, 195), (481, 194, 209), (207, 206, 221, 222), (200, 199, 214, 215), (208, 207, 222, 223), (201, 200, 215, 216), (209, 208, 223, 224), (202, 201, 216, 217), (195, 300, 210), (481, 209, 224), (203, 202, 217, 218), (196, 195, 210, 211), (204, 203, 218, 219), (197, 196, 211, 212), (205, 204, 219, 220), (198, 197, 212, 213), (206, 205, 220, 221), (199, 198, 213, 214), (211, 210, 225, 226), (219, 218, 233, 234), (212, 211, 226, 227), (220, 219, 234, 235), (213, 212, 227, 228), (221, 220, 235, 236), (214, 213, 228, 229), (222, 221, 236, 237), (215, 214, 229, 230), (223, 222, 237, 238), (216, 215, 230, 231), (224, 223, 238, 239), (217, 216, 231, 232), (210, 300, 225), (481, 224, 239), (218, 217, 232, 233), (230, 229, 244, 245), (238, 237, 252, 253), (231, 230, 245, 246), (239, 238, 253, 254), (232, 231, 246, 247), (225, 300, 240), (481, 239, 254), (233, 232, 247, 248), (226, 225, 240, 241), (234, 233, 248, 249), (227, 226, 241, 242), (235, 234, 249, 250), (228, 227, 242, 243), (236, 235, 250, 251), (229, 228, 243, 244), (237, 236, 251, 252), (249, 248, 263, 264), (242, 241, 256, 257), (250, 249, 264, 265), (243, 242, 257, 258), (251, 250, 265, 266), (244, 243, 258, 259), (252, 251, 266, 267), (245, 244, 259, 260), (253, 252, 267, 268), (246, 245, 260, 261), (254, 253, 268, 269), (247, 246, 261, 262), (240, 300, 255), (481, 254, 269), (248, 247, 262, 263), (241, 240, 255, 256), (268, 267, 282, 283), (261, 260, 275, 276), (269, 268, 283, 284), (262, 261, 276, 277), (255, 300, 270), (481, 269, 284), (263, 262, 277, 278), (256, 255, 270, 271), (264, 263, 278, 279), (257, 256, 271, 272), (265, 264, 279, 280), (258, 257, 272, 273), (266, 265, 280, 281), (259, 258, 273, 274), (267, 266, 281, 282), (260, 259, 274, 275), (280, 279, 294, 295), (273, 272, 287, 288), (281, 280, 295, 296), (274, 273, 288, 289), (282, 281, 296, 297), (275, 274, 289, 290), (283, 282, 297, 298), (276, 275, 290, 291), (284, 283, 298, 299), (277, 276, 291, 292), (270, 300, 285), (481, 284, 299), (278, 277, 292, 293), (271, 270, 285, 286), (279, 278, 293, 294), (272, 271, 286, 287), (299, 298, 314, 315), (292, 291, 307, 308), (285, 300, 301), (481, 299, 315), (293, 292, 308, 309), (286, 285, 301, 302), (294, 293, 309, 310), (287, 286, 302, 303), (295, 294, 310, 311), (288, 287, 303, 304), (296, 295, 311, 312), (289, 288, 304, 305), (297, 296, 312, 313), (290, 289, 305, 306), (298, 297, 313, 314), (291, 290, 306, 307), (304, 303, 318, 319), (312, 311, 326, 327), (305, 304, 319, 320), (313, 312, 327, 328), (306, 305, 320, 321), (314, 313, 328, 329), (307, 306, 321, 322), (315, 314, 329, 330), (308, 307, 322, 323), (301, 300, 316), (481, 315, 330), (309, 308, 323, 324), (302, 301, 316, 317), (310, 309, 324, 325), (303, 302, 317, 318), (311, 310, 325, 326), (323, 322, 337, 338), (316, 300, 331), (481, 330, 345), (324, 323, 338, 339), (317, 316, 331, 332), (325, 324, 339, 340), (318, 317, 332, 333), (326, 325, 340, 341), (319, 318, 333, 334), (327, 326, 341, 342), (320, 319, 334, 335), (328, 327, 342, 343), (321, 320, 335, 336), (329, 328, 343, 344), (322, 321, 336, 337), (330, 329, 344, 345), (342, 341, 356, 357), (335, 334, 349, 350), (343, 342, 357, 358), (336, 335, 350, 351), (344, 343, 358, 359), (337, 336, 351, 352), (345, 344, 359, 360), (338, 337, 352, 353), (331, 300, 346), (481, 345, 360), (339, 338, 353, 354), (332, 331, 346, 347), (340, 339, 354, 355), (333, 332, 347, 348), (341, 340, 355, 356), (334, 333, 348, 349), (346, 300, 361), (481, 360, 375), (354, 353, 368, 369), (347, 346, 361, 362), (355, 354, 369, 370), (348, 347, 362, 363), (356, 355, 370, 371), (349, 348, 363, 364), (357, 356, 371, 372), (350, 349, 364, 365), (358, 357, 372, 373), (351, 350, 365, 366), (359, 358, 373, 374), (352, 351, 366, 367), (360, 359, 374, 375), (353, 352, 367, 368), (365, 364, 379, 380), (373, 372, 387, 388), (366, 365, 380, 381), (374, 373, 388, 389), (367, 366, 381, 382), (375, 374, 389, 390), (368, 367, 382, 383), (361, 300, 376), (481, 375, 390), (369, 368, 383, 384), (362, 361, 376, 377), (370, 369, 384, 385), (363, 362, 377, 378), (371, 370, 385, 386), (364, 363, 378, 379), (372, 371, 386, 387), (384, 383, 398, 399), (377, 376, 391, 392), (385, 384, 399, 400), (378, 377, 392, 393), (386, 385, 400, 401), (379, 378, 393, 394), (387, 386, 401, 402), (380, 379, 394, 395), (388, 387, 402, 403), (381, 380, 395, 396), (389, 388, 403, 404), (382, 381, 396, 397), (390, 389, 404, 405), (383, 382, 397, 398), (376, 300, 391), (481, 390, 405), (403, 402, 417, 418), (396, 395, 410, 411), (404, 403, 418, 419), (397, 396, 411, 412), (405, 404, 419, 420), (398, 397, 412, 413), (391, 300, 406), (481, 405, 420), (399, 398, 413, 414), (392, 391, 406, 407), (400, 399, 414, 415), (393, 392, 407, 408), (401, 400, 415, 416), (394, 393, 408, 409), (402, 401, 416, 417), (395, 394, 409, 410), (415, 414, 429, 430), (408, 407, 422, 423), (416, 415, 430, 431), (409, 408, 423, 424), (417, 416, 431, 432), (410, 409, 424, 425), (418, 417, 432, 433), (411, 410, 425, 426), (419, 418, 433, 434), (412, 411, 426, 427), (420, 419, 434, 435), (413, 412, 427, 428), (406, 300, 421), (481, 420, 435), (414, 413, 428, 429), (407, 406, 421, 422), (434, 433, 448, 449), (427, 426, 441, 442), (435, 434, 449, 450), (428, 427, 442, 443), (421, 300, 436), (481, 435, 450), (429, 428, 443, 444), (422, 421, 436, 437), (430, 429, 444, 445), (423, 422, 437, 438), (431, 430, 445, 446), (424, 423, 438, 439), (432, 431, 446, 447), (425, 424, 439, 440), (433, 432, 447, 448), (426, 425, 440, 441), (438, 437, 452, 453), (446, 445, 460, 461), (439, 438, 453, 454), (447, 446, 461, 462), (440, 439, 454, 455), (448, 447, 462, 463), (441, 440, 455, 456), (449, 448, 463, 464), (442, 441, 456, 457), (450, 449, 464, 465), (443, 442, 457, 458), (436, 300, 451), (481, 450, 465), (444, 443, 458, 459), (437, 436, 451, 452), (445, 444, 459, 460), (457, 456, 471, 472), (465, 464, 479, 480), (458, 457, 472, 473), (451, 300, 466), (481, 465, 480), (459, 458, 473, 474), (452, 451, 466, 467), (460, 459, 474, 475), (453, 452, 467, 468), (461, 460, 475, 476), (454, 453, 468, 469), (462, 461, 476, 477), (455, 454, 469, 470), (463, 462, 477, 478), (456, 455, 470, 471), (464, 463, 478, 479)])
me_sphere_002.materials.append(mat_tree)
me_sphere_002.use_remesh_preserve_volume = False
me_sphere_002.use_remesh_preserve_attributes = False
me_sphere_002.use_mirror_vertex_groups = False
me_sphere_002.update()

# ---- objects
ob_sphere = bpy.data.objects.new('Sphere', me_sphere)
ob_cylinder = bpy.data.objects.new('Cylinder', me_cylinder)
ob_sphere_001 = bpy.data.objects.new('Sphere.001', me_sphere_001)
ob_sphere_002 = bpy.data.objects.new('Sphere.002', me_sphere_002)

# ---- transforms, parenting, visibility, modifiers, constraints
ob_sphere.location = (0.0, 0.0, 0.0)
ob_sphere.scale = (1.198, 1.198, 1.198)
ob_sphere.lineart.crease_threshold = 0.0
ob_cylinder.location = (0.0, 0.0, 0.0)
ob_cylinder.scale = (0.6225, 0.6225, 0.6225)
ob_cylinder.lineart.crease_threshold = 0.0
ob_sphere_001.location = (0.0, 0.0, 0.0)
ob_sphere_001.scale = (1.198, 1.198, 1.198)
ob_sphere_001.lineart.crease_threshold = 0.0
ob_sphere_002.location = (0.0, 0.0, 0.0)
ob_sphere_002.scale = (1.198, 1.198, 1.198)
ob_sphere_002.lineart.crease_threshold = 0.0

# ---- collection membership
col_collection_1.objects.link(ob_sphere)
col_collection_1.objects.link(ob_cylinder)
col_collection_1.objects.link(ob_sphere_001)
col_collection_1.objects.link(ob_sphere_002)

# ---- scene / render settings (as saved in the file)
scene.frame_start = 1; scene.frame_end = 250; scene.frame_set(1)
scene.render.engine = 'BLENDER_EEVEE_NEXT'
scene.render.resolution_percentage = 50
scene.render.dither_intensity = 0.0
scene.cycles.use_denoising = False
scene.cycles.samples = 128
scene.cycles.sampling_pattern = 'TABULATED_SOBOL'
scene.cycles.light_sampling_threshold = 0.0
scene.cycles.use_adaptive_sampling = False
scene.cycles.use_light_tree = False
scene.cycles.blur_glossy = 0.0
scene.cycles.sample_clamp_indirect = 0.0
scene.view_settings.view_transform = 'Standard'
bpy.context.view_layer.update()

# ---- added for rendering (the .blend has no active camera and no usable light): camera, sun
cam_auto = bpy.data.cameras.new('AutoCamera')
cam_auto.lens = 50.0
cam_auto.sensor_width = 36.0
cam_auto.clip_end = 1000.0
ob_auto_camera = bpy.data.objects.new('AutoCamera', cam_auto)
scene.collection.objects.link(ob_auto_camera)
ob_auto_camera.location = (9.08751, -15.0839, 11.4932)
ob_auto_camera.rotation_euler = (1.09748, -7.21219e-08, 0.694738)
scene.camera = ob_auto_camera
light_auto_sun = bpy.data.lights.new('AutoSun', 'SUN')
light_auto_sun.energy = 3.0
light_auto_sun.angle = 0.0523599
ob_auto_sun = bpy.data.objects.new('AutoSun', light_auto_sun)
scene.collection.objects.link(ob_auto_sun)
ob_auto_sun.rotation_euler = (0.872665, 0.174533, 0.523599)
bpy.context.view_layer.update()
